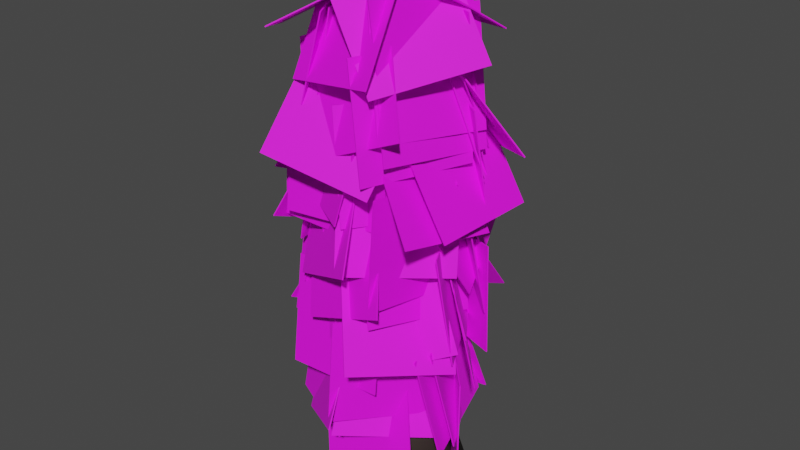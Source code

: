 # Source: virginia-creeper.blend  (saved by Blender 2.92.15; exported with 4.5.12 LTS)
import bpy
from mathutils import Matrix  # noqa: F401  (used for matrix-valued properties, if any)

bpy.ops.wm.read_factory_settings(use_empty=True)
scene = bpy.context.scene
scene.name = 'Scene'

# ---- collections
col_collection = bpy.data.collections.new('Collection'); scene.collection.children.link(col_collection)

# ---- images (referenced by path relative to the original .blend; pixels are not part of the script)
import os
ASSET_DIR = os.environ.get("B2B_ASSET_DIR", "")  # directory of the original .blend (textures are referenced by path, not embedded)
HERE = os.path.dirname(os.path.abspath(__file__))  # packed textures are extracted next to this script under _unpacked/

def load_image(name, relpath, width, height, colorspace="sRGB"):
    """Load a texture the original file referenced (path relative to the .blend, or extracted next to this script)."""
    p = next((c for c in (os.path.join(HERE, relpath), os.path.join(ASSET_DIR, relpath)) if relpath and os.path.exists(c)), "")
    if p:
        img = bpy.data.images.load(p, check_existing=True)
        img.name = name
    else:  # same state as the original file: an image datablock whose file is absent (Cycles renders it pink)
        img = bpy.data.images.new(name, width, height)
        img.source = "FILE"
        img.filepath = "//" + (relpath or name)
    img.colorspace_settings.name = colorspace
    return img
img_virginia_creeper_leaf = load_image('virginia-creeper-leaf', 'virginia-creeper-leaf.png', 1024, 1024, 'sRGB')
img_virginia_creeper_png = load_image('virginia-creeper.png', 'virginia-creeper.png', 1024, 1024, 'sRGB')

# ---- materials (node trees are filled in below, after node groups)
mat_virginia_creeper_leaves = bpy.data.materials.new('Virginia creeper leaves')
mat_virginia_creeper_leaves.use_transparent_shadow = False
mat_dead_pine_bark = bpy.data.materials.new('Dead pine bark')
mat_dead_pine_bark.use_transparent_shadow = False
mat_virginia_creeper_vine = bpy.data.materials.new('Virginia creeper vine')
mat_virginia_creeper_vine.use_transparent_shadow = False

# ---- material node trees
mat_virginia_creeper_leaves.use_nodes = True; mat_virginia_creeper_leaves.node_tree.nodes.clear()
_N = mat_virginia_creeper_leaves.node_tree.nodes; _L = mat_virginia_creeper_leaves.node_tree.links
n0 = _N.new('ShaderNodeBsdfPrincipled'); n0.name = 'Principled BSDF'; n0.location = (10, 300)
n0.distribution = 'GGX'
n0.subsurface_method = 'BURLEY'
n0.inputs[2].default_value = 0.7158
n0.inputs[3].default_value = 1.45
n0.inputs[27].default_value = (0.0, 0.0, 0.0, 1.0)
n0.inputs[28].default_value = 1.0
n1 = _N.new('ShaderNodeOutputMaterial'); n1.name = 'Material Output'; n1.location = (300, 300)
n2 = _N.new('ShaderNodeRGB'); n2.name = 'RGB'; n2.location = (-571, -35)
n2.outputs[0].default_value = (0.3185, 0.3185, 0.3185, 1.0)
n3 = _N.new('ShaderNodeTexImage'); n3.name = 'Image Texture'; n3.location = (-845, 220)
n3.image = img_virginia_creeper_leaf
_L.new(n0.outputs[0], n1.inputs[0])
_L.new(n3.outputs[0], n0.inputs[0])
_L.new(n3.outputs[1], n0.inputs[4])
n1.is_active_output = True
mat_dead_pine_bark.use_nodes = True; mat_dead_pine_bark.node_tree.nodes.clear()
_N = mat_dead_pine_bark.node_tree.nodes; _L = mat_dead_pine_bark.node_tree.links
n0 = _N.new('ShaderNodeBsdfPrincipled'); n0.name = 'Principled BSDF'; n0.location = (10, 300)
n0.distribution = 'GGX'
n0.subsurface_method = 'BURLEY'
n0.inputs[0].default_value = (0.05497, 0.03944, 0.0351, 1.0)
n0.inputs[3].default_value = 1.45
n0.inputs[27].default_value = (0.0, 0.0, 0.0, 1.0)
n0.inputs[28].default_value = 1.0
n1 = _N.new('ShaderNodeOutputMaterial'); n1.name = 'Material Output'; n1.location = (300, 300)
_L.new(n0.outputs[0], n1.inputs[0])
n1.is_active_output = True
mat_virginia_creeper_vine.use_nodes = True; mat_virginia_creeper_vine.node_tree.nodes.clear()
_N = mat_virginia_creeper_vine.node_tree.nodes; _L = mat_virginia_creeper_vine.node_tree.links
n0 = _N.new('ShaderNodeBsdfPrincipled'); n0.name = 'Principled BSDF'; n0.location = (10, 300)
n0.distribution = 'GGX'
n0.subsurface_method = 'BURLEY'
n0.inputs[0].default_value = (0.01115, 0.08714, 0.002661, 1.0)
n0.inputs[3].default_value = 1.45
n0.inputs[27].default_value = (0.0, 0.0, 0.0, 1.0)
n0.inputs[28].default_value = 1.0
n1 = _N.new('ShaderNodeOutputMaterial'); n1.name = 'Material Output'; n1.location = (300, 300)
n2 = _N.new('ShaderNodeTexImage'); n2.name = 'Image Texture'; n2.location = (-605, 211)
n2.image = img_virginia_creeper_png
n3 = _N.new('ShaderNodeTexCoord'); n3.name = 'Texture Coordinate'; n3.location = (-1105, 209)
n4 = _N.new('ShaderNodeMapping'); n4.name = 'Mapping'; n4.location = (-895, 226)
n4.width = 240
_L.new(n0.outputs[0], n1.inputs[0])
_L.new(n4.outputs[0], n2.inputs[0])
_L.new(n3.outputs[2], n4.inputs[0])
n1.is_active_output = True

# ---- world
world_world = bpy.data.worlds.new('World'); scene.world = world_world
world_world.use_nodes = True; world_world.node_tree.nodes.clear()
_N = world_world.node_tree.nodes; _L = world_world.node_tree.links
n0 = _N.new('ShaderNodeOutputWorld'); n0.name = 'World Output'; n0.location = (300, 300)
n1 = _N.new('ShaderNodeBackground'); n1.name = 'Background'; n1.location = (10, 300)
n1.inputs[0].default_value = (0.05088, 0.05088, 0.05088, 1.0)
_L.new(n1.outputs[0], n0.inputs[0])
n0.is_active_output = True
world_world.color = (0.05088, 0.05088, 0.05088)
world_world.use_sun_shadow = False
world_world.sun_shadow_jitter_overblur = 0.0

# ---- meshes
me_cube = bpy.data.meshes.new('Cube')
me_cube.from_pydata([(-0.3673, -0.2914, 1.327), (-0.3677, -0.2962, 1.328), (-0.2952, -0.1399, 1.803), (-0.2956, -0.1448, 1.805), (0.1312, -0.3477, 1.269), (0.1308, -0.3526, 1.271), (0.2033, -0.1963, 1.746), (0.2029, -0.2012, 1.747), (-4.47e-08, 0.3, -1.192e-07), (0.2121, 0.2121, -1.192e-07), (0.3, -5.96e-08, -1.192e-07), (0.2121, -0.2121, -1.192e-07), (-7.451e-08, -0.3, -2.384e-07), (-0.2121, -0.2121, -1.192e-07), (-0.3, -1.192e-07, -2.384e-07), (-0.2121, 0.2121, -3.576e-07), (-3.725e-08, 0.1455, 0.5189), (0.1029, 0.1029, 0.5189), (0.1455, -5.96e-08, 0.5189), (0.1029, -0.1029, 0.5189), (-5.215e-08, -0.1455, 0.5189), (-0.1029, -0.1029, 0.5189), (-0.1455, -5.96e-08, 0.5189), (-0.1029, 0.1029, 0.5189), (-0.08532, 0.08532, 2.103), (-0.1207, -8.941e-08, 2.103), (-0.08532, -0.08532, 2.103), (-4.47e-08, -0.1207, 2.103), (0.08532, -0.08532, 2.103), (0.1207, -5.96e-08, 2.103), (0.08532, 0.08532, 2.103), (-2.235e-08, 0.1207, 2.103), (0.1438, 0.1612, 1.452), (-0.02853, 0.2356, 1.453), (-0.001066, 0.23, 0.6184), (-0.03447, 0.2317, 2.172), (0.1633, 0.1646, 0.677), (0.1217, 0.158, 2.176), (0.2307, -0.002151, 0.6014), (0.2202, 0.0004553, 2.188), (0.161, -0.1705, 0.6662), (0.155, -0.1702, 2.2), (-0.006447, -0.2451, 0.6497), (-0.01168, -0.237, 2.198), (-0.173, -0.1821, 0.5224), (-0.1695, -0.16, 2.185), (-0.2363, -0.009082, 0.5903), (-0.2445, 0.009785, 2.171), (-0.166, 0.1597, 0.5692), (-0.1863, 0.1761, 2.161), (0.231, 0.02246, 1.46), (0.1759, -0.1612, 1.445), (0.04358, -0.2205, 1.462), (-0.1982, -0.1916, 1.468), (-0.2246, -0.004758, 1.462), (-0.164, 0.1367, 1.515), (-0.4112, 0.2189, 1.329), (-0.408, 0.2161, 1.326), (-0.2855, -0.05631, 1.733), (-0.2823, -0.05912, 1.73), (-0.03653, 0.5414, 1.432), (-0.03331, 0.5386, 1.429), (0.08924, 0.2661, 1.836), (0.09246, 0.2633, 1.833), (0.201, -0.3998, 1.807), (0.2058, -0.4012, 1.808), (0.09446, -0.3264, 2.295), (0.09925, -0.3279, 2.296), (0.357, 0.07899, 1.769), (0.3618, 0.07753, 1.77), (0.2505, 0.1524, 2.257), (0.2553, 0.1509, 2.258), (-0.01382, 0.4876, 1.854), (-0.01772, 0.4846, 1.853), (0.003258, 0.2329, 2.29), (-0.0006345, 0.2299, 2.289), (0.3181, 0.1648, 1.653), (0.3142, 0.1618, 1.651), (0.3352, -0.08989, 2.088), (0.3313, -0.0929, 2.087), (0.2651, 0.05986, 1.043), (0.26, 0.06081, 1.043), (0.2775, 0.09033, 1.547), (0.2724, 0.09128, 1.547), (0.173, -0.4356, 1.075), (0.1679, -0.4347, 1.076), (0.1854, -0.4051, 1.579), (0.1804, -0.4042, 1.579), (-0.3695, 0.1555, 1.751), (-0.3743, 0.1538, 1.751), (-0.3004, 0.1868, 2.25), (-0.3052, 0.1851, 2.251), (-0.1979, -0.3194, 1.757), (-0.2027, -0.3211, 1.757), (-0.1288, -0.288, 2.256), (-0.1336, -0.2898, 2.257), (-0.4037, 0.2102, 0.9377), (-0.4088, 0.2095, 0.9388), (-0.3092, 0.27, 1.43), (-0.3142, 0.2693, 1.431), (-0.3285, -0.287, 0.9836), (-0.3335, -0.2877, 0.9847), (-0.2339, -0.2272, 1.476), (-0.2389, -0.2279, 1.477), (0.1049, 0.3827, 0.9856), (0.1025, 0.3869, 0.9873), (0.1288, 0.2167, 1.462), (0.1264, 0.2209, 1.464), (-0.3413, 0.1533, 0.9281), (-0.3437, 0.1575, 0.9297), (-0.3174, -0.01275, 1.404), (-0.3198, -0.008473, 1.406), (0.4238, -0.1547, 0.8481), (0.4221, -0.1501, 0.8463), (0.1846, -0.06907, 1.284), (0.183, -0.06449, 1.283), (0.007749, -0.373, 0.6629), (0.006139, -0.3684, 0.6612), (-0.2314, -0.2874, 1.099), (-0.233, -0.2828, 1.098), (-0.4283, 0.1579, 1.466), (-0.4331, 0.1564, 1.467), (-0.2989, 0.1559, 1.954), (-0.3037, 0.1544, 1.955), (-0.2927, -0.3271, 1.428), (-0.2975, -0.3285, 1.429), (-0.1634, -0.3291, 1.916), (-0.1682, -0.3305, 1.917), (0.2424, -0.4616, 1.09), (0.244, -0.4569, 1.088), (0.08702, -0.2591, 1.526), (0.08859, -0.2544, 1.524), (-0.2127, -0.3769, 0.8882), (-0.2112, -0.3723, 0.8866), (-0.3681, -0.1744, 1.324), (-0.3665, -0.1697, 1.322), (-0.2268, -0.2602, 0.7021), (-0.222, -0.2582, 0.7021), (-0.2203, -0.2925, 1.206), (-0.2155, -0.2904, 1.206), (-0.4248, 0.2032, 0.7343), (-0.42, 0.2052, 0.7344), (-0.4183, 0.171, 1.238), (-0.4135, 0.173, 1.238), (0.4136, 0.03717, 1.383), (0.4166, 0.04127, 1.383), (0.3735, -0.0272, 1.882), (0.3765, -0.0231, 1.883), (0.007565, 0.3373, 1.389), (0.01061, 0.3414, 1.389), (-0.03255, 0.273, 1.888), (-0.02951, 0.2771, 1.889), (0.4132, -0.01461, 0.5965), (0.417, -0.01127, 0.5976), (0.3677, -0.1168, 1.089), (0.3715, -0.1134, 1.09), (0.07494, 0.3575, 0.6425), (0.07875, 0.3608, 0.6435), (0.0294, 0.2553, 1.135), (0.03321, 0.2587, 1.136), (-0.4487, -0.1221, 0.7273), (-0.4512, -0.1264, 0.7289), (-0.3184, -0.01653, 1.204), (-0.3208, -0.02079, 1.205), (-0.02318, -0.3878, 0.6697), (-0.02562, -0.392, 0.6714), (0.1072, -0.2822, 1.146), (0.1047, -0.2865, 1.148), (-0.2685, 0.3573, 0.729), (-0.2668, 0.3534, 0.7261), (-0.2736, 0.05472, 1.133), (-0.2719, 0.0508, 1.13), (0.2086, 0.4868, 0.832), (0.2103, 0.4829, 0.8291), (0.2035, 0.1842, 1.236), (0.2052, 0.1803, 1.233), (0.0174, -0.4649, 1.207), (0.0211, -0.4682, 1.209), (-0.04713, -0.3527, 1.695), (-0.04344, -0.3561, 1.697), (0.3645, -0.1001, 1.169), (0.3682, -0.1034, 1.171), (0.3, 0.01206, 1.658), (0.3037, 0.008674, 1.659), (0.2059, 0.4284, 1.255), (0.2011, 0.4274, 1.253), (0.1116, 0.1912, 1.691), (0.1068, 0.1902, 1.689), (0.3663, -0.005833, 1.053), (0.3615, -0.006864, 1.052), (0.272, -0.243, 1.489), (0.2672, -0.2441, 1.487), (0.2733, -0.0777, 0.4437), (0.2691, -0.07465, 0.4438), (0.2976, -0.05556, 0.9476), (0.2935, -0.05251, 0.9477), (-0.0233, -0.4851, 0.476), (-0.02748, -0.4821, 0.476), (0.001049, -0.463, 0.9799), (-0.003127, -0.4599, 0.9799), (-0.2581, 0.2821, 1.151), (-0.2632, 0.2826, 1.152), (-0.1823, 0.2806, 1.65), (-0.1873, 0.2811, 1.651), (-0.3079, -0.2204, 1.157), (-0.313, -0.2199, 1.158), (-0.2321, -0.2219, 1.656), (-0.2372, -0.2214, 1.657), (-0.2654, 0.3462, 0.3382), (-0.2703, 0.3478, 0.3393), (-0.1544, 0.3594, 0.8306), (-0.1592, 0.361, 0.8317), (-0.4118, -0.1349, 0.3841), (-0.4166, -0.1334, 0.3852), (-0.3007, -0.1217, 0.8766), (-0.3055, -0.1201, 0.8776), (0.2678, 0.2826, 0.3861), (0.2675, 0.2875, 0.3877), (0.2179, 0.1225, 0.8624), (0.2175, 0.1274, 0.8641), (-0.2336, 0.2679, 0.3286), (-0.234, 0.2728, 0.3302), (-0.2836, 0.1078, 0.8049), (-0.2839, 0.1127, 0.8065), (0.324, -0.3397, 0.2486), (0.3245, -0.3349, 0.2468), (0.1451, -0.1594, 0.685), (0.1456, -0.1545, 0.6832), (-0.1455, -0.3574, 0.06343), (-0.1449, -0.3526, 0.06165), (-0.3244, -0.1771, 0.4998), (-0.3239, -0.1722, 0.4981), (-0.3101, 0.3095, 0.8661), (-0.3151, 0.3103, 0.8674), (-0.1943, 0.252, 1.354), (-0.1992, 0.2528, 1.356), (-0.3968, -0.1865, 0.8282), (-0.4018, -0.1857, 0.8295), (-0.281, -0.244, 1.316), (-0.2859, -0.2433, 1.318), (0.02813, -0.5385, 0.4904), (0.03156, -0.5349, 0.4888), (-0.02483, -0.2887, 0.9261), (-0.0214, -0.2852, 0.9245), (-0.3461, -0.2659, 0.2887), (-0.3427, -0.2624, 0.2871), (-0.3991, -0.01621, 0.7244), (-0.3956, -0.01269, 0.7228), (-0.3085, -0.1545, 0.1026), (-0.3033, -0.1548, 0.1026), (-0.3165, -0.1865, 0.6065), (-0.3113, -0.1867, 0.6065), (-0.2875, 0.349, 0.1348), (-0.2823, 0.3487, 0.1349), (-0.2955, 0.317, 0.6387), (-0.2903, 0.3168, 0.6388), (0.3975, -0.1622, 0.7831), (0.4021, -0.1598, 0.7838), (0.3336, -0.203, 1.282), (0.3381, -0.2006, 1.283), (0.1605, 0.2837, 0.7891), (0.165, 0.286, 0.7899), (0.09654, 0.2429, 1.288), (0.1011, 0.2452, 1.289), (0.3749, -0.2087, 0.3202), (0.3797, -0.2074, 0.3212), (0.2897, -0.2813, 0.8126), (0.2946, -0.2799, 0.8137), (0.23, 0.2728, 0.3661), (0.2348, 0.2742, 0.3672), (0.1449, 0.2003, 0.8585), (0.1497, 0.2016, 0.8596), (0.01643, 0.395, 1.327), (0.01325, 0.3987, 1.328), (0.07162, 0.2366, 1.803), (0.06843, 0.2403, 1.805), (-0.3777, 0.08455, 1.269), (-0.3809, 0.08829, 1.271), (-0.3225, -0.07383, 1.746), (-0.3257, -0.07009, 1.747), (0.4064, 0.063, 1.329), (0.4022, 0.06273, 1.326), (0.1235, 0.1703, 1.733), (0.1192, 0.17, 1.73), (0.3667, -0.4298, 1.432), (0.3624, -0.43, 1.429), (0.08375, -0.3225, 1.836), (0.07948, -0.3227, 1.833), (-0.4639, 0.07247, 1.807), (-0.4684, 0.07014, 1.808), (-0.3366, 0.09522, 2.295), (-0.341, 0.09289, 2.296), (-0.2383, -0.3777, 1.769), (-0.2427, -0.38, 1.77), (-0.1109, -0.3549, 2.257), (-0.1154, -0.3573, 2.258), (0.3127, -0.4074, 1.854), (0.3134, -0.4026, 1.853), (0.1215, -0.2383, 2.29), (0.1221, -0.2335, 2.289), (-0.1502, -0.4113, 1.653), (-0.1496, -0.4064, 1.651), (-0.3414, -0.2422, 2.088), (-0.3408, -0.2373, 2.087), (-0.1863, -0.2994, 1.043), (-0.182, -0.2965, 1.043), (-0.1737, -0.3298, 1.547), (-0.1695, -0.3269, 1.547), (-0.4692, 0.1176, 1.075), (-0.4649, 0.1205, 1.076), (-0.4566, 0.08722, 1.579), (-0.4524, 0.09012, 1.579), (0.3321, 0.07872, 1.751), (0.3343, 0.08333, 1.751), (0.3051, 0.007868, 2.25), (0.3073, 0.01248, 2.251), (-0.1238, 0.2958, 1.757), (-0.1216, 0.3004, 1.757), (-0.1508, 0.2249, 2.256), (-0.1486, 0.2295, 2.257), (0.395, 0.06392, 0.9377), (0.3981, 0.06792, 0.9388), (0.3698, -0.04506, 1.43), (0.3729, -0.04106, 1.431), (-0.008152, 0.3645, 0.9836), (-0.005049, 0.3685, 0.9847), (-0.03334, 0.2556, 1.476), (-0.03023, 0.2596, 1.477), (0.1546, -0.4163, 0.9856), (0.1593, -0.4177, 0.9873), (0.02083, -0.3151, 1.462), (0.02555, -0.3164, 1.464), (0.3105, 0.06049, 0.9281), (0.3152, 0.05914, 0.9297), (0.1768, 0.1617, 1.404), (0.1815, 0.1604, 1.406), (-0.45, -0.2584, 0.8481), (-0.4457, -0.2605, 0.8463), (-0.2197, -0.1511, 1.284), (-0.2154, -0.1533, 1.283), (-0.3077, 0.1893, 0.6629), (-0.3033, 0.1872, 0.6612), (-0.07741, 0.2966, 1.099), (-0.07305, 0.2945, 1.098), (0.3756, 0.1184, 1.466), (0.378, 0.1228, 1.467), (0.2822, 0.02884, 1.954), (0.2846, 0.03324, 1.955), (-0.06174, 0.3679, 1.428), (-0.05934, 0.3723, 1.429), (-0.1551, 0.2784, 1.916), (-0.1527, 0.2828, 1.917), (-0.5368, 0.08731, 1.09), (-0.5347, 0.08289, 1.088), (-0.2839, 0.05256, 1.526), (-0.2818, 0.04814, 1.524), (-0.1537, 0.3471, 0.8882), (-0.1515, 0.3427, 0.8866), (0.09924, 0.3124, 1.324), (0.1014, 0.3079, 1.322), (-0.06159, 0.274, 0.7021), (-0.06355, 0.2692, 0.7021), (-0.08892, 0.2924, 1.206), (-0.09088, 0.2876, 1.206), (0.405, 0.0837, 0.7343), (0.4031, 0.07892, 0.7344), (0.3777, 0.102, 1.238), (0.3757, 0.09725, 1.238), (-0.3079, -0.3877, 1.383), (-0.3072, -0.3928, 1.383), (-0.3246, -0.3137, 1.882), (-0.3239, -0.3188, 1.883), (0.1919, -0.3157, 1.389), (0.1926, -0.3207, 1.389), (0.1751, -0.2417, 1.888), (0.1759, -0.2467, 1.889), (-0.344, -0.3506, 0.5965), (-0.3444, -0.3557, 0.5976), (-0.3835, -0.2459, 1.089), (-0.3838, -0.251, 1.09), (0.1581, -0.3774, 0.6425), (0.1578, -0.3824, 0.6435), (0.1187, -0.2727, 1.135), (0.1183, -0.2778, 1.136), (0.1933, 0.3319, 0.7273), (0.1921, 0.3366, 0.7289), (0.1749, 0.1652, 1.204), (0.1736, 0.1699, 1.205), (-0.2961, 0.2216, 0.6697), (-0.2973, 0.2263, 0.6714), (-0.3145, 0.05487, 1.146), (-0.3158, 0.05962, 1.148), (0.4022, -0.1358, 0.729), (0.3982, -0.1342, 0.7261), (0.1931, 0.08297, 1.133), (0.1891, 0.08457, 1.13), (0.154, -0.5633, 0.832), (0.15, -0.5617, 0.8291), (-0.0551, -0.3446, 1.236), (-0.05906, -0.343, 1.233), (-0.3791, 0.2478, 1.207), (-0.3841, 0.2477, 1.209), (-0.2544, 0.2135, 1.695), (-0.2594, 0.2133, 1.697), (-0.3695, -0.2556, 1.169), (-0.3745, -0.2558, 1.171), (-0.2448, -0.29, 1.658), (-0.2498, -0.2902, 1.659), (0.1149, -0.5199, 1.255), (0.1176, -0.5158, 1.253), (0.01521, -0.2849, 1.691), (0.0179, -0.2808, 1.689), (-0.3045, -0.3239, 1.053), (-0.3018, -0.3198, 1.052), (-0.4042, -0.08889, 1.489), (-0.4015, -0.08478, 1.487), (-0.2889, -0.2074, 0.4437), (-0.2838, -0.2066, 0.4438), (-0.2906, -0.2402, 0.9476), (-0.2855, -0.2395, 0.9477), (-0.3644, 0.2909, 0.476), (-0.3593, 0.2916, 0.476), (-0.3662, 0.258, 0.9799), (-0.3611, 0.2588, 0.9799), (0.3419, -0.08958, 1.151), (0.3459, -0.08637, 1.152), (0.287, -0.1418, 1.65), (0.2909, -0.1386, 1.651), (0.02406, 0.3028, 1.157), (0.02804, 0.306, 1.158), (-0.03091, 0.2505, 1.656), (-0.02693, 0.2537, 1.657), (0.3922, -0.13, 0.3382), (0.3968, -0.1277, 0.3393), (0.3226, -0.2175, 0.8306), (0.3271, -0.2152, 0.8317), (0.158, 0.315, 0.3841), (0.1626, 0.3173, 0.3852), (0.08834, 0.2275, 0.8766), (0.09287, 0.2298, 0.8776), (-0.03166, -0.4598, 0.3861), (-0.02798, -0.463, 0.3877), (-0.1087, -0.3108, 0.8624), (-0.105, -0.314, 0.8641), (0.3146, -0.0967, 0.3286), (0.3182, -0.09995, 0.3302), (0.2375, 0.05228, 0.8049), (0.2412, 0.04903, 0.8065), (-0.5092, -0.05673, 0.2486), (-0.5061, -0.06052, 0.2468), (-0.2551, -0.05917, 0.685), (-0.2521, -0.06297, 0.6832), (-0.1878, 0.286, 0.06343), (-0.1848, 0.2822, 0.06165), (0.06624, 0.2835, 0.4998), (0.06927, 0.2797, 0.4981), (0.3982, -0.07253, 0.8661), (0.4023, -0.06959, 0.8674), (0.2754, -0.1131, 1.354), (0.2795, -0.1101, 1.356), (0.1111, 0.3411, 0.8282), (0.1152, 0.3441, 0.8295), (-0.01172, 0.3006, 1.316), (-0.007655, 0.3035, 1.318), (-0.4385, 0.2926, 0.4904), (-0.4385, 0.2877, 0.4888), (-0.2253, 0.1523, 0.9261), (-0.2252, 0.1474, 0.9245), (0.01922, 0.362, 0.2887), (0.01926, 0.3571, 0.2871), (0.2324, 0.2216, 0.7244), (0.2325, 0.2167, 0.7228), (0.07079, 0.2563, 0.1026), (0.06697, 0.2529, 0.1026), (0.05403, 0.2847, 0.6065), (0.0502, 0.2812, 0.6065), (0.4099, -0.1165, 0.1348), (0.406, -0.12, 0.1349), (0.3931, -0.08817, 0.6387), (0.3893, -0.09164, 0.6388), (-0.4366, -0.2347, 0.7831), (-0.4382, -0.2395, 0.7838), (-0.4198, -0.1607, 1.282), (-0.4214, -0.1656, 1.283), (0.0454, -0.385, 0.7891), (0.04387, -0.3899, 0.7899), (0.06219, -0.311, 1.288), (0.06066, -0.3159, 1.289), (-0.4532, -0.1856, 0.3202), (-0.4557, -0.19, 0.3212), (-0.4437, -0.07417, 0.8126), (-0.4462, -0.07857, 0.8137), (-0.01163, -0.4262, 0.3661), (-0.01413, -0.4306, 0.3672), (-0.002118, -0.3147, 0.8585), (-0.004623, -0.3191, 0.8596), (-0.3582, 0.2144, 1.584), (-0.3631, 0.2135, 1.586), (-0.1934, 0.1835, 2.06), (-0.1982, 0.1826, 2.062), (-0.2849, -0.2819, 1.527), (-0.2897, -0.2828, 1.528), (-0.1201, -0.3128, 2.003), (-0.1249, -0.3137, 2.004), (0.1237, 0.3877, 1.586), (0.1219, 0.3839, 1.583), (-0.1101, 0.1956, 1.99), (-0.112, 0.1917, 1.987), (0.5315, 0.1082, 1.689), (0.5296, 0.1043, 1.686), (0.2977, -0.08397, 2.093), (0.2958, -0.0878, 2.09), (0.2032, -0.4664, 2.045), (0.2046, -0.4622, 2.043), (0.1824, -0.2077, 2.478), (0.1839, -0.2034, 2.476), (-0.28, -0.3518, 1.954), (-0.2785, -0.3475, 1.951), (-0.3007, -0.09303, 2.387), (-0.2992, -0.08875, 2.384), (0.4257, 0.00474, 2.07), (0.4224, 0.007033, 2.067), (0.1216, 0.09827, 2.462), (0.1182, 0.1006, 2.459), (0.1945, -0.4381, 1.997), (0.1911, -0.4358, 1.993), (-0.1096, -0.3446, 2.389), (-0.113, -0.3423, 2.386), (0.1434, -0.3068, 1.301), (0.143, -0.3017, 1.301), (0.176, -0.311, 1.804), (0.1756, -0.3059, 1.805), (-0.3591, -0.3448, 1.333), (-0.3595, -0.3397, 1.333), (-0.3265, -0.349, 1.837), (-0.3269, -0.3439, 1.837), (0.3447, 0.2088, 2.147), (0.3452, 0.2115, 2.151), (0.2185, -0.2004, 2.414), (0.219, -0.1977, 2.419), (-0.1422, 0.3391, 2.116), (-0.1417, 0.3418, 2.121), (-0.2684, -0.0701, 2.384), (-0.2679, -0.06738, 2.388), (0.06037, 0.3885, 1.723), (0.05775, 0.3927, 1.724), (0.0916, 0.2629, 2.211), (0.08898, 0.2672, 2.212), (-0.3736, 0.1332, 1.685), (-0.3763, 0.1374, 1.686), (-0.3424, 0.00761, 2.173), (-0.345, 0.01188, 2.174), (-0.3664, -0.4186, 1.347), (-0.3615, -0.4189, 1.346), (-0.2105, -0.2165, 1.783), (-0.2056, -0.2168, 1.781), (-0.4013, 0.04305, 1.146), (-0.3964, 0.04272, 1.144), (-0.2454, 0.2452, 1.581), (-0.2405, 0.2448, 1.58), (0.1595, -0.4562, 1.64), (0.1643, -0.4581, 1.641), (0.08701, -0.4339, 2.139), (0.09176, -0.4358, 2.14), (0.3455, 0.01323, 1.646), (0.3503, 0.01133, 1.647), (0.273, 0.0355, 2.145), (0.2778, 0.03361, 2.146), (-0.4273, -0.2019, 1.465), (-0.4296, -0.2064, 1.466), (-0.3355, -0.1108, 1.953), (-0.3378, -0.1153, 1.954), (0.01429, -0.4439, 1.427), (0.01197, -0.4484, 1.428), (0.1061, -0.3528, 1.915), (0.1038, -0.3572, 1.916), (0.4521, 0.2395, 1.417), (0.4477, 0.2397, 1.415), (0.1907, 0.2463, 1.849), (0.1863, 0.2466, 1.847), (0.4272, -0.2649, 1.41), (0.4228, -0.2646, 1.408), (0.1658, -0.258, 1.842), (0.1614, -0.2578, 1.84), (0.224, 0.2558, 1.408), (0.2232, 0.2609, 1.409), (0.242, 0.1822, 1.908), (0.2412, 0.1872, 1.908), (-0.2744, 0.1752, 1.414), (-0.2752, 0.1802, 1.415), (-0.2564, 0.1015, 1.914), (-0.2572, 0.1065, 1.914), (0.4035, 0.01943, 1.584), (0.4063, 0.02347, 1.586), (0.2646, -0.07451, 2.06), (0.2674, -0.07047, 2.062), (0.002462, 0.3208, 1.527), (0.005262, 0.3248, 1.528), (-0.1365, 0.2269, 2.003), (-0.1337, 0.2309, 2.004), (0.1826, -0.4427, 1.586), (0.1813, -0.4386, 1.583), (0.2138, -0.1416, 1.99), (0.2125, -0.1376, 1.987), (-0.3038, -0.5306, 1.689), (-0.3052, -0.5265, 1.686), (-0.2727, -0.2296, 2.093), (-0.274, -0.2255, 2.09), (-0.1356, 0.426, 2.121), (-0.1382, 0.4274, 2.125), (0.1584, 0.1284, 2.404), (0.1558, 0.1298, 2.408), (-0.4559, 0.04205, 2.05), (-0.4585, 0.04347, 2.054), (-0.1618, -0.2555, 2.333), (-0.1644, -0.2541, 2.337), (-0.2507, -0.5151, 2.212), (-0.2482, -0.5147, 2.208), (0.07015, -0.1874, 2.423), (0.07264, -0.1869, 2.419), (-0.5549, -0.1336, 2.082), (-0.5524, -0.1331, 2.078), (-0.2341, 0.1942, 2.293), (-0.2316, 0.1946, 2.289), (-0.3196, 0.0374, 1.301), (-0.3157, 0.03401, 1.301), (-0.3458, 0.01744, 1.804), (-0.3419, 0.01405, 1.805), (0.01097, 0.4178, 1.333), (0.01487, 0.4144, 1.333), (-0.0152, 0.3978, 1.837), (-0.0113, 0.3944, 1.837), (0.1788, -0.3668, 2.008), (0.1838, -0.3677, 2.009), (0.1034, -0.3588, 2.507), (0.1084, -0.3597, 2.508), (0.2717, 0.1295, 2.014), (0.2767, 0.1286, 2.015), (0.1963, 0.1375, 2.513), (0.2013, 0.1366, 2.514), (0.2283, -0.3987, 1.723), (0.2331, -0.3998, 1.724), (0.1178, -0.3313, 2.211), (0.1227, -0.3325, 2.212), (0.3574, 0.08806, 1.685), (0.3622, 0.08687, 1.686), (0.2469, 0.1554, 2.173), (0.2518, 0.1542, 2.174), (-0.03568, 0.4753, 1.347), (-0.03939, 0.4721, 1.346), (-0.004432, 0.222, 1.783), (-0.008151, 0.2188, 1.781), (0.3137, 0.1716, 1.146), (0.31, 0.1684, 1.144), (0.3449, -0.08178, 1.581), (0.3412, -0.08499, 1.58), (-0.4361, 0.1323, 1.64), (-0.4408, 0.1303, 1.641), (-0.3689, 0.1674, 2.139), (-0.3736, 0.1654, 2.14), (-0.2384, -0.3323, 1.646), (-0.2431, -0.3343, 1.647), (-0.1711, -0.2972, 2.145), (-0.1758, -0.2992, 2.146), (0.1599, 0.3641, 1.465), (0.1585, 0.3689, 1.466), (0.1587, 0.2347, 1.953), (0.1572, 0.2395, 1.954), (-0.3242, 0.2257, 1.427), (-0.3257, 0.2305, 1.428), (-0.3255, 0.0963, 1.915), (-0.3269, 0.1011, 1.916), (-0.4555, -0.3103, 1.512), (-0.4509, -0.3118, 1.511), (-0.2539, -0.1537, 1.948), (-0.2493, -0.1552, 1.946), (-0.3736, 0.1454, 1.311), (-0.3689, 0.1438, 1.309), (-0.172, 0.302, 1.746), (-0.1673, 0.3004, 1.745), (0.01863, -0.4194, 1.408), (0.02276, -0.4224, 1.409), (-0.04597, -0.3797, 1.908), (-0.04185, -0.3827, 1.908), (0.3164, -0.01158, 1.414), (0.3205, -0.0146, 1.415), (0.2518, 0.02815, 1.914), (0.2559, 0.02513, 1.914)], [], [(0, 1, 3, 2), (2, 3, 7, 6), (6, 7, 5, 4), (4, 5, 1, 0), (2, 6, 4, 0), (7, 3, 1, 5), (27, 28, 29, 30, 31, 24, 25, 26), (8, 9, 10, 11, 12, 13, 14, 15), (15, 23, 16, 8), (14, 22, 23, 15), (13, 21, 22, 14), (12, 20, 21, 13), (11, 19, 20, 12), (10, 18, 19, 11), (9, 17, 18, 10), (8, 16, 17, 9), (19, 28, 27, 20), (18, 29, 28, 19), (17, 30, 29, 18), (22, 25, 24, 23), (20, 27, 26, 21), (16, 31, 30, 17), (23, 24, 31, 16), (21, 26, 25, 22), (36, 32, 50, 38), (33, 35, 37, 32), (38, 50, 51, 40), (32, 37, 39, 50), (40, 51, 52, 42), (50, 39, 41, 51), (42, 52, 53, 44), (51, 41, 43, 52), (44, 53, 54, 46), (52, 43, 45, 53), (46, 54, 55, 48), (53, 45, 47, 54), (37, 35, 49, 47, 45, 43, 41, 39), (48, 55, 33, 34), (54, 47, 49, 55), (34, 33, 32, 36), (55, 49, 35, 33), (34, 36, 38, 40, 42, 44, 46, 48), (56, 57, 59, 58), (58, 59, 63, 62), (62, 63, 61, 60), (60, 61, 57, 56), (58, 62, 60, 56), (63, 59, 57, 61), (64, 65, 67, 66), (66, 67, 71, 70), (70, 71, 69, 68), (68, 69, 65, 64), (66, 70, 68, 64), (71, 67, 65, 69), (72, 73, 75, 74), (74, 75, 79, 78), (78, 79, 77, 76), (76, 77, 73, 72), (74, 78, 76, 72), (79, 75, 73, 77), (80, 81, 83, 82), (82, 83, 87, 86), (86, 87, 85, 84), (84, 85, 81, 80), (82, 86, 84, 80), (87, 83, 81, 85), (88, 89, 91, 90), (90, 91, 95, 94), (94, 95, 93, 92), (92, 93, 89, 88), (90, 94, 92, 88), (95, 91, 89, 93), (96, 97, 99, 98), (98, 99, 103, 102), (102, 103, 101, 100), (100, 101, 97, 96), (98, 102, 100, 96), (103, 99, 97, 101), (104, 105, 107, 106), (106, 107, 111, 110), (110, 111, 109, 108), (108, 109, 105, 104), (106, 110, 108, 104), (111, 107, 105, 109), (112, 113, 115, 114), (114, 115, 119, 118), (118, 119, 117, 116), (116, 117, 113, 112), (114, 118, 116, 112), (119, 115, 113, 117), (120, 121, 123, 122), (122, 123, 127, 126), (126, 127, 125, 124), (124, 125, 121, 120), (122, 126, 124, 120), (127, 123, 121, 125), (128, 129, 131, 130), (130, 131, 135, 134), (134, 135, 133, 132), (132, 133, 129, 128), (130, 134, 132, 128), (135, 131, 129, 133), (136, 137, 139, 138), (138, 139, 143, 142), (142, 143, 141, 140), (140, 141, 137, 136), (138, 142, 140, 136), (143, 139, 137, 141), (144, 145, 147, 146), (146, 147, 151, 150), (150, 151, 149, 148), (148, 149, 145, 144), (146, 150, 148, 144), (151, 147, 145, 149), (152, 153, 155, 154), (154, 155, 159, 158), (158, 159, 157, 156), (156, 157, 153, 152), (154, 158, 156, 152), (159, 155, 153, 157), (160, 161, 163, 162), (162, 163, 167, 166), (166, 167, 165, 164), (164, 165, 161, 160), (162, 166, 164, 160), (167, 163, 161, 165), (168, 169, 171, 170), (170, 171, 175, 174), (174, 175, 173, 172), (172, 173, 169, 168), (170, 174, 172, 168), (175, 171, 169, 173), (176, 177, 179, 178), (178, 179, 183, 182), (182, 183, 181, 180), (180, 181, 177, 176), (178, 182, 180, 176), (183, 179, 177, 181), (184, 185, 187, 186), (186, 187, 191, 190), (190, 191, 189, 188), (188, 189, 185, 184), (186, 190, 188, 184), (191, 187, 185, 189), (192, 193, 195, 194), (194, 195, 199, 198), (198, 199, 197, 196), (196, 197, 193, 192), (194, 198, 196, 192), (199, 195, 193, 197), (200, 201, 203, 202), (202, 203, 207, 206), (206, 207, 205, 204), (204, 205, 201, 200), (202, 206, 204, 200), (207, 203, 201, 205), (208, 209, 211, 210), (210, 211, 215, 214), (214, 215, 213, 212), (212, 213, 209, 208), (210, 214, 212, 208), (215, 211, 209, 213), (216, 217, 219, 218), (218, 219, 223, 222), (222, 223, 221, 220), (220, 221, 217, 216), (218, 222, 220, 216), (223, 219, 217, 221), (224, 225, 227, 226), (226, 227, 231, 230), (230, 231, 229, 228), (228, 229, 225, 224), (226, 230, 228, 224), (231, 227, 225, 229), (232, 233, 235, 234), (234, 235, 239, 238), (238, 239, 237, 236), (236, 237, 233, 232), (234, 238, 236, 232), (239, 235, 233, 237), (240, 241, 243, 242), (242, 243, 247, 246), (246, 247, 245, 244), (244, 245, 241, 240), (242, 246, 244, 240), (247, 243, 241, 245), (248, 249, 251, 250), (250, 251, 255, 254), (254, 255, 253, 252), (252, 253, 249, 248), (250, 254, 252, 248), (255, 251, 249, 253), (256, 257, 259, 258), (258, 259, 263, 262), (262, 263, 261, 260), (260, 261, 257, 256), (258, 262, 260, 256), (263, 259, 257, 261), (264, 265, 267, 266), (266, 267, 271, 270), (270, 271, 269, 268), (268, 269, 265, 264), (266, 270, 268, 264), (271, 267, 265, 269), (272, 273, 275, 274), (274, 275, 279, 278), (278, 279, 277, 276), (276, 277, 273, 272), (274, 278, 276, 272), (279, 275, 273, 277), (280, 281, 283, 282), (282, 283, 287, 286), (286, 287, 285, 284), (284, 285, 281, 280), (282, 286, 284, 280), (287, 283, 281, 285), (288, 289, 291, 290), (290, 291, 295, 294), (294, 295, 293, 292), (292, 293, 289, 288), (290, 294, 292, 288), (295, 291, 289, 293), (296, 297, 299, 298), (298, 299, 303, 302), (302, 303, 301, 300), (300, 301, 297, 296), (298, 302, 300, 296), (303, 299, 297, 301), (304, 305, 307, 306), (306, 307, 311, 310), (310, 311, 309, 308), (308, 309, 305, 304), (306, 310, 308, 304), (311, 307, 305, 309), (312, 313, 315, 314), (314, 315, 319, 318), (318, 319, 317, 316), (316, 317, 313, 312), (314, 318, 316, 312), (319, 315, 313, 317), (320, 321, 323, 322), (322, 323, 327, 326), (326, 327, 325, 324), (324, 325, 321, 320), (322, 326, 324, 320), (327, 323, 321, 325), (328, 329, 331, 330), (330, 331, 335, 334), (334, 335, 333, 332), (332, 333, 329, 328), (330, 334, 332, 328), (335, 331, 329, 333), (336, 337, 339, 338), (338, 339, 343, 342), (342, 343, 341, 340), (340, 341, 337, 336), (338, 342, 340, 336), (343, 339, 337, 341), (344, 345, 347, 346), (346, 347, 351, 350), (350, 351, 349, 348), (348, 349, 345, 344), (346, 350, 348, 344), (351, 347, 345, 349), (352, 353, 355, 354), (354, 355, 359, 358), (358, 359, 357, 356), (356, 357, 353, 352), (354, 358, 356, 352), (359, 355, 353, 357), (360, 361, 363, 362), (362, 363, 367, 366), (366, 367, 365, 364), (364, 365, 361, 360), (362, 366, 364, 360), (367, 363, 361, 365), (368, 369, 371, 370), (370, 371, 375, 374), (374, 375, 373, 372), (372, 373, 369, 368), (370, 374, 372, 368), (375, 371, 369, 373), (376, 377, 379, 378), (378, 379, 383, 382), (382, 383, 381, 380), (380, 381, 377, 376), (378, 382, 380, 376), (383, 379, 377, 381), (384, 385, 387, 386), (386, 387, 391, 390), (390, 391, 389, 388), (388, 389, 385, 384), (386, 390, 388, 384), (391, 387, 385, 389), (392, 393, 395, 394), (394, 395, 399, 398), (398, 399, 397, 396), (396, 397, 393, 392), (394, 398, 396, 392), (399, 395, 393, 397), (400, 401, 403, 402), (402, 403, 407, 406), (406, 407, 405, 404), (404, 405, 401, 400), (402, 406, 404, 400), (407, 403, 401, 405), (408, 409, 411, 410), (410, 411, 415, 414), (414, 415, 413, 412), (412, 413, 409, 408), (410, 414, 412, 408), (415, 411, 409, 413), (416, 417, 419, 418), (418, 419, 423, 422), (422, 423, 421, 420), (420, 421, 417, 416), (418, 422, 420, 416), (423, 419, 417, 421), (424, 425, 427, 426), (426, 427, 431, 430), (430, 431, 429, 428), (428, 429, 425, 424), (426, 430, 428, 424), (431, 427, 425, 429), (432, 433, 435, 434), (434, 435, 439, 438), (438, 439, 437, 436), (436, 437, 433, 432), (434, 438, 436, 432), (439, 435, 433, 437), (440, 441, 443, 442), (442, 443, 447, 446), (446, 447, 445, 444), (444, 445, 441, 440), (442, 446, 444, 440), (447, 443, 441, 445), (448, 449, 451, 450), (450, 451, 455, 454), (454, 455, 453, 452), (452, 453, 449, 448), (450, 454, 452, 448), (455, 451, 449, 453), (456, 457, 459, 458), (458, 459, 463, 462), (462, 463, 461, 460), (460, 461, 457, 456), (458, 462, 460, 456), (463, 459, 457, 461), (464, 465, 467, 466), (466, 467, 471, 470), (470, 471, 469, 468), (468, 469, 465, 464), (466, 470, 468, 464), (471, 467, 465, 469), (472, 473, 475, 474), (474, 475, 479, 478), (478, 479, 477, 476), (476, 477, 473, 472), (474, 478, 476, 472), (479, 475, 473, 477), (480, 481, 483, 482), (482, 483, 487, 486), (486, 487, 485, 484), (484, 485, 481, 480), (482, 486, 484, 480), (487, 483, 481, 485), (488, 489, 491, 490), (490, 491, 495, 494), (494, 495, 493, 492), (492, 493, 489, 488), (490, 494, 492, 488), (495, 491, 489, 493), (496, 497, 499, 498), (498, 499, 503, 502), (502, 503, 501, 500), (500, 501, 497, 496), (498, 502, 500, 496), (503, 499, 497, 501), (504, 505, 507, 506), (506, 507, 511, 510), (510, 511, 509, 508), (508, 509, 505, 504), (506, 510, 508, 504), (511, 507, 505, 509), (512, 513, 515, 514), (514, 515, 519, 518), (518, 519, 517, 516), (516, 517, 513, 512), (514, 518, 516, 512), (519, 515, 513, 517), (520, 521, 523, 522), (522, 523, 527, 526), (526, 527, 525, 524), (524, 525, 521, 520), (522, 526, 524, 520), (527, 523, 521, 525), (528, 529, 531, 530), (530, 531, 535, 534), (534, 535, 533, 532), (532, 533, 529, 528), (530, 534, 532, 528), (535, 531, 529, 533), (536, 537, 539, 538), (538, 539, 543, 542), (542, 543, 541, 540), (540, 541, 537, 536), (538, 542, 540, 536), (543, 539, 537, 541), (544, 545, 547, 546), (546, 547, 551, 550), (550, 551, 549, 548), (548, 549, 545, 544), (546, 550, 548, 544), (551, 547, 545, 549), (552, 553, 555, 554), (554, 555, 559, 558), (558, 559, 557, 556), (556, 557, 553, 552), (554, 558, 556, 552), (559, 555, 553, 557), (560, 561, 563, 562), (562, 563, 567, 566), (566, 567, 565, 564), (564, 565, 561, 560), (562, 566, 564, 560), (567, 563, 561, 565), (568, 569, 571, 570), (570, 571, 575, 574), (574, 575, 573, 572), (572, 573, 569, 568), (570, 574, 572, 568), (575, 571, 569, 573), (576, 577, 579, 578), (578, 579, 583, 582), (582, 583, 581, 580), (580, 581, 577, 576), (578, 582, 580, 576), (583, 579, 577, 581), (584, 585, 587, 586), (586, 587, 591, 590), (590, 591, 589, 588), (588, 589, 585, 584), (586, 590, 588, 584), (591, 587, 585, 589), (592, 593, 595, 594), (594, 595, 599, 598), (598, 599, 597, 596), (596, 597, 593, 592), (594, 598, 596, 592), (599, 595, 593, 597), (600, 601, 603, 602), (602, 603, 607, 606), (606, 607, 605, 604), (604, 605, 601, 600), (602, 606, 604, 600), (607, 603, 601, 605), (608, 609, 611, 610), (610, 611, 615, 614), (614, 615, 613, 612), (612, 613, 609, 608), (610, 614, 612, 608), (615, 611, 609, 613), (616, 617, 619, 618), (618, 619, 623, 622), (622, 623, 621, 620), (620, 621, 617, 616), (618, 622, 620, 616), (623, 619, 617, 621), (624, 625, 627, 626), (626, 627, 631, 630), (630, 631, 629, 628), (628, 629, 625, 624), (626, 630, 628, 624), (631, 627, 625, 629), (632, 633, 635, 634), (634, 635, 639, 638), (638, 639, 637, 636), (636, 637, 633, 632), (634, 638, 636, 632), (639, 635, 633, 637), (640, 641, 643, 642), (642, 643, 647, 646), (646, 647, 645, 644), (644, 645, 641, 640), (642, 646, 644, 640), (647, 643, 641, 645), (648, 649, 651, 650), (650, 651, 655, 654), (654, 655, 653, 652), (652, 653, 649, 648), (650, 654, 652, 648), (655, 651, 649, 653), (656, 657, 659, 658), (658, 659, 663, 662), (662, 663, 661, 660), (660, 661, 657, 656), (658, 662, 660, 656), (663, 659, 657, 661), (664, 665, 667, 666), (666, 667, 671, 670), (670, 671, 669, 668), (668, 669, 665, 664), (666, 670, 668, 664), (671, 667, 665, 669), (672, 673, 675, 674), (674, 675, 679, 678), (678, 679, 677, 676), (676, 677, 673, 672), (674, 678, 676, 672), (679, 675, 673, 677), (680, 681, 683, 682), (682, 683, 687, 686), (686, 687, 685, 684), (684, 685, 681, 680), (682, 686, 684, 680), (687, 683, 681, 685)])
me_cube.polygons.foreach_set('use_smooth', [0, 0, 0, 0, 0, 0, 1, 1, 1, 1, 1, 1, 1, 1, 1, 1, 1, 1, 1, 1, 1, 1, 1, 1, 1, 1, 1, 1, 1, 1, 1, 1, 1, 1, 1, 1, 1, 1, 1, 1, 1, 1, 0, 0, 0, 0, 0, 0, 0, 0, 0, 0, 0, 0, 0, 0, 0, 0, 0, 0, 0, 0, 0, 0, 0, 0, 0, 0, 0, 0, 0, 0, 0, 0, 0, 0, 0, 0, 0, 0, 0, 0, 0, 0, 0, 0, 0, 0, 0, 0, 0, 0, 0, 0, 0, 0, 0, 0, 0, 0, 0, 0, 0, 0, 0, 0, 0, 0, 0, 0, 0, 0, 0, 0, 0, 0, 0, 0, 0, 0, 0, 0, 0, 0, 0, 0, 0, 0, 0, 0, 0, 0, 0, 0, 0, 0, 0, 0, 0, 0, 0, 0, 0, 0, 0, 0, 0, 0, 0, 0, 0, 0, 0, 0, 0, 0, 0, 0, 0, 0, 0, 0, 0, 0, 0, 0, 0, 0, 0, 0, 0, 0, 0, 0, 0, 0, 0, 0, 0, 0, 0, 0, 0, 0, 0, 0, 0, 0, 0, 0, 0, 0, 0, 0, 0, 0, 0, 0, 0, 0, 0, 0, 0, 0, 0, 0, 0, 0, 0, 0, 0, 0, 0, 0, 0, 0, 0, 0, 0, 0, 0, 0, 0, 0, 0, 0, 0, 0, 0, 0, 0, 0, 0, 0, 0, 0, 0, 0, 0, 0, 0, 0, 0, 0, 0, 0, 0, 0, 0, 0, 0, 0, 0, 0, 0, 0, 0, 0, 0, 0, 0, 0, 0, 0, 0, 0, 0, 0, 0, 0, 0, 0, 0, 0, 0, 0, 0, 0, 0, 0, 0, 0, 0, 0, 0, 0, 0, 0, 0, 0, 0, 0, 0, 0, 0, 0, 0, 0, 0, 0, 0, 0, 0, 0, 0, 0, 0, 0, 0, 0, 0, 0, 0, 0, 0, 0, 0, 0, 0, 0, 0, 0, 0, 0, 0, 0, 0, 0, 0, 0, 0, 0, 0, 0, 0, 0, 0, 0, 0, 0, 0, 0, 0, 0, 0, 0, 0, 0, 0, 0, 0, 0, 0, 0, 0, 0, 0, 0, 0, 0, 0, 0, 0, 0, 0, 0, 0, 0, 0, 0, 0, 0, 0, 0, 0, 0, 0, 0, 0, 0, 0, 0, 0, 0, 0, 0, 0, 0, 0, 0, 0, 0, 0, 0, 0, 0, 0, 0, 0, 0, 0, 0, 0, 0, 0, 0, 0, 0, 0, 0, 0, 0, 0, 0, 0, 0, 0, 0, 0, 0, 0, 0, 0, 0, 0, 0, 0, 0, 0, 0, 0, 0, 0, 0, 0, 0, 0, 0, 0, 0, 0, 0, 0, 0, 0, 0, 0, 0, 0, 0, 0, 0, 0, 0, 0, 0, 0, 0, 0, 0, 0, 0, 0, 0, 0, 0, 0, 0, 0, 0, 0, 0, 0, 0, 0, 0, 0, 0, 0, 0, 0, 0, 0, 0, 0, 0, 0, 0, 0, 0, 0, 0, 0, 0, 0, 0, 0, 0, 0, 0, 0, 0, 0, 0, 0, 0, 0, 0, 0, 0, 0, 0, 0, 0, 0, 0])
me_cube.polygons.foreach_set('material_index', [0, 0, 0, 0, 0, 0, 1, 1, 1, 1, 1, 1, 1, 1, 1, 1, 1, 1, 1, 1, 1, 1, 1, 1, 2, 2, 2, 2, 2, 2, 2, 2, 2, 2, 2, 2, 2, 2, 2, 2, 2, 2, 0, 0, 0, 0, 0, 0, 0, 0, 0, 0, 0, 0, 0, 0, 0, 0, 0, 0, 0, 0, 0, 0, 0, 0, 0, 0, 0, 0, 0, 0, 0, 0, 0, 0, 0, 0, 0, 0, 0, 0, 0, 0, 0, 0, 0, 0, 0, 0, 0, 0, 0, 0, 0, 0, 0, 0, 0, 0, 0, 0, 0, 0, 0, 0, 0, 0, 0, 0, 0, 0, 0, 0, 0, 0, 0, 0, 0, 0, 0, 0, 0, 0, 0, 0, 0, 0, 0, 0, 0, 0, 0, 0, 0, 0, 0, 0, 0, 0, 0, 0, 0, 0, 0, 0, 0, 0, 0, 0, 0, 0, 0, 0, 0, 0, 0, 0, 0, 0, 0, 0, 0, 0, 0, 0, 0, 0, 0, 0, 0, 0, 0, 0, 0, 0, 0, 0, 0, 0, 0, 0, 0, 0, 0, 0, 0, 0, 0, 0, 0, 0, 0, 0, 0, 0, 0, 0, 0, 0, 0, 0, 0, 0, 0, 0, 0, 0, 0, 0, 0, 0, 0, 0, 0, 0, 0, 0, 0, 0, 0, 0, 0, 0, 0, 0, 0, 0, 0, 0, 0, 0, 0, 0, 0, 0, 0, 0, 0, 0, 0, 0, 0, 0, 0, 0, 0, 0, 0, 0, 0, 0, 0, 0, 0, 0, 0, 0, 0, 0, 0, 0, 0, 0, 0, 0, 0, 0, 0, 0, 0, 0, 0, 0, 0, 0, 0, 0, 0, 0, 0, 0, 0, 0, 0, 0, 0, 0, 0, 0, 0, 0, 0, 0, 0, 0, 0, 0, 0, 0, 0, 0, 0, 0, 0, 0, 0, 0, 0, 0, 0, 0, 0, 0, 0, 0, 0, 0, 0, 0, 0, 0, 0, 0, 0, 0, 0, 0, 0, 0, 0, 0, 0, 0, 0, 0, 0, 0, 0, 0, 0, 0, 0, 0, 0, 0, 0, 0, 0, 0, 0, 0, 0, 0, 0, 0, 0, 0, 0, 0, 0, 0, 0, 0, 0, 0, 0, 0, 0, 0, 0, 0, 0, 0, 0, 0, 0, 0, 0, 0, 0, 0, 0, 0, 0, 0, 0, 0, 0, 0, 0, 0, 0, 0, 0, 0, 0, 0, 0, 0, 0, 0, 0, 0, 0, 0, 0, 0, 0, 0, 0, 0, 0, 0, 0, 0, 0, 0, 0, 0, 0, 0, 0, 0, 0, 0, 0, 0, 0, 0, 0, 0, 0, 0, 0, 0, 0, 0, 0, 0, 0, 0, 0, 0, 0, 0, 0, 0, 0, 0, 0, 0, 0, 0, 0, 0, 0, 0, 0, 0, 0, 0, 0, 0, 0, 0, 0, 0, 0, 0, 0, 0, 0, 0, 0, 0, 0, 0, 0, 0, 0, 0, 0, 0, 0, 0, 0, 0, 0, 0, 0, 0, 0, 0, 0, 0, 0, 0, 0, 0, 0, 0, 0, 0, 0, 0, 0, 0, 0, 0, 0, 0, 0, 0, 0, 0])
_uv = me_cube.uv_layers.new(name='UVMap')
_uv.uv.foreach_set('vector', [0.9803, 0.5465, 0.9739, 0.5465, 0.9739, 0.4457, 0.9803, 0.4457, 0.9739, 0.5465, 0.9675, 0.5465, 0.9675, 0.4457, 0.9739, 0.4457, 0.9675, 0.5465, 0.9611, 0.5465, 0.9611, 0.4457, 0.9675, 0.4457, 0.9611, 0.5465, 0.9547, 0.5465, 0.9547, 0.4457, 0.9611, 0.4457, 0.9294, 0.05749, 0.05215, 0.05749, 0.05215, 0.9347, 0.9294, 0.9347, 0.05215, 0.05749, 0.9294, 0.05749, 0.9294, 0.9347, 0.05215, 0.9347, 0.5, 0.6752, 0.625, 0.6752, 0.75, 0.6752, 0.875, 0.6752, 1.0, 0.6752, 0.125, 0.6752, 0.25, 0.6752, 0.375, 0.6752, 0.75, 0.49, 0.9197, 0.4197, 0.99, 0.25, 0.9197, 0.08029, 0.75, 0.01, 0.5803, 0.08029, 0.51, 0.25, 0.5803, 0.4197, 0.125, 0.5, 0.125, 0.5432, 0.0, 0.5432, 0.0, 0.5, 0.25, 0.5, 0.25, 0.5432, 0.125, 0.5432, 0.125, 0.5, 0.375, 0.5, 0.375, 0.5432, 0.25, 0.5432, 0.25, 0.5, 0.5, 0.5, 0.5, 0.5432, 0.375, 0.5432, 0.375, 0.5, 0.625, 0.5, 0.625, 0.5432, 0.5, 0.5432, 0.5, 0.5, 0.75, 0.5, 0.75, 0.5432, 0.625, 0.5432, 0.625, 0.5, 0.875, 0.5, 0.875, 0.5432, 0.75, 0.5432, 0.75, 0.5, 1.0, 0.5, 1.0, 0.5432, 0.875, 0.5432, 0.875, 0.5, 0.625, 0.5432, 0.625, 0.6752, 0.5, 0.6752, 0.5, 0.5432, 0.75, 0.5432, 0.75, 0.6752, 0.625, 0.6752, 0.625, 0.5432, 0.875, 0.5432, 0.875, 0.6752, 0.75, 0.6752, 0.75, 0.5432, 0.25, 0.5432, 0.25, 0.6752, 0.125, 0.6752, 0.125, 0.5432, 0.5, 0.5432, 0.5, 0.6752, 0.375, 0.6752, 0.375, 0.5432, 1.0, 0.5432, 1.0, 0.6752, 0.875, 0.6752, 0.875, 0.5432, 0.125, 0.5432, 0.125, 0.6752, 0.0, 0.6752, 0.0, 0.5432, 0.375, 0.5432, 0.375, 0.6752, 0.25, 0.6752, 0.25, 0.5432, 0.875, 0.5, 0.875, 0.75, 0.75, 0.75, 0.75, 0.5, 1.0, 0.75, 1.0, 1.0, 0.875, 1.0, 0.875, 0.75, 0.75, 0.5, 0.75, 0.75, 0.625, 0.75, 0.625, 0.5, 0.875, 0.75, 0.875, 1.0, 0.75, 1.0, 0.75, 0.75, 0.625, 0.5, 0.625, 0.75, 0.5, 0.75, 0.5, 0.5, 0.75, 0.75, 0.75, 1.0, 0.625, 1.0, 0.625, 0.75, 0.5, 0.5, 0.5, 0.75, 0.375, 0.75, 0.375, 0.5, 0.625, 0.75, 0.625, 1.0, 0.5, 1.0, 0.5, 0.75, 0.375, 0.5, 0.375, 0.75, 0.25, 0.75, 0.25, 0.5, 0.5, 0.75, 0.5, 1.0, 0.375, 1.0, 0.375, 0.75, 0.25, 0.5, 0.25, 0.75, 0.125, 0.75, 0.125, 0.5, 0.375, 0.75, 0.375, 1.0, 0.25, 1.0, 0.25, 0.75, 0.4197, 0.4197, 0.25, 0.49, 0.08029, 0.4197, 0.01, 0.25, 0.08029, 0.08029, 0.25, 0.01, 0.4197, 0.08029, 0.49, 0.25, 0.125, 0.5, 0.125, 0.75, 0.0, 0.75, 0.0, 0.5, 0.25, 0.75, 0.25, 1.0, 0.125, 1.0, 0.125, 0.75, 1.0, 0.5, 1.0, 0.75, 0.875, 0.75, 0.875, 0.5, 0.125, 0.75, 0.125, 1.0, 0.0, 1.0, 0.0, 0.75, 0.75, 0.49, 0.9197, 0.4197, 0.99, 0.25, 0.9197, 0.08029, 0.75, 0.01, 0.5803, 0.08029, 0.51, 0.25, 0.5803, 0.4197, 0.9803, 0.5465, 0.9739, 0.5465, 0.9739, 0.4457, 0.9803, 0.4457, 0.9739, 0.5465, 0.9675, 0.5465, 0.9675, 0.4457, 0.9739, 0.4457, 0.9675, 0.5465, 0.9611, 0.5465, 0.9611, 0.4457, 0.9675, 0.4457, 0.9611, 0.5465, 0.9547, 0.5465, 0.9547, 0.4457, 0.9611, 0.4457, 0.9294, 0.05749, 0.05215, 0.05749, 0.05215, 0.9347, 0.9294, 0.9347, 0.05215, 0.05749, 0.9294, 0.05749, 0.9294, 0.9347, 0.05215, 0.9347, 0.9803, 0.5465, 0.9739, 0.5465, 0.9739, 0.4457, 0.9803, 0.4457, 0.9739, 0.5465, 0.9675, 0.5465, 0.9675, 0.4457, 0.9739, 0.4457, 0.9675, 0.5465, 0.9611, 0.5465, 0.9611, 0.4457, 0.9675, 0.4457, 0.9611, 0.5465, 0.9547, 0.5465, 0.9547, 0.4457, 0.9611, 0.4457, 0.9294, 0.05749, 0.05215, 0.05749, 0.05215, 0.9347, 0.9294, 0.9347, 0.05215, 0.05749, 0.9294, 0.05749, 0.9294, 0.9347, 0.05215, 0.9347, 0.9803, 0.5465, 0.9739, 0.5465, 0.9739, 0.4457, 0.9803, 0.4457, 0.9739, 0.5465, 0.9675, 0.5465, 0.9675, 0.4457, 0.9739, 0.4457, 0.9675, 0.5465, 0.9611, 0.5465, 0.9611, 0.4457, 0.9675, 0.4457, 0.9611, 0.5465, 0.9547, 0.5465, 0.9547, 0.4457, 0.9611, 0.4457, 0.9294, 0.05749, 0.05215, 0.05749, 0.05215, 0.9347, 0.9294, 0.9347, 0.05215, 0.05749, 0.9294, 0.05749, 0.9294, 0.9347, 0.05215, 0.9347, 0.9803, 0.5465, 0.9739, 0.5465, 0.9739, 0.4457, 0.9803, 0.4457, 0.9739, 0.5465, 0.9675, 0.5465, 0.9675, 0.4457, 0.9739, 0.4457, 0.9675, 0.5465, 0.9611, 0.5465, 0.9611, 0.4457, 0.9675, 0.4457, 0.9611, 0.5465, 0.9547, 0.5465, 0.9547, 0.4457, 0.9611, 0.4457, 0.9294, 0.05749, 0.05215, 0.05749, 0.05215, 0.9347, 0.9294, 0.9347, 0.05215, 0.05749, 0.9294, 0.05749, 0.9294, 0.9347, 0.05215, 0.9347, 0.9803, 0.5465, 0.9739, 0.5465, 0.9739, 0.4457, 0.9803, 0.4457, 0.9739, 0.5465, 0.9675, 0.5465, 0.9675, 0.4457, 0.9739, 0.4457, 0.9675, 0.5465, 0.9611, 0.5465, 0.9611, 0.4457, 0.9675, 0.4457, 0.9611, 0.5465, 0.9547, 0.5465, 0.9547, 0.4457, 0.9611, 0.4457, 0.9294, 0.05749, 0.05215, 0.05749, 0.05215, 0.9347, 0.9294, 0.9347, 0.05215, 0.05749, 0.9294, 0.05749, 0.9294, 0.9347, 0.05215, 0.9347, 0.9803, 0.5465, 0.9739, 0.5465, 0.9739, 0.4457, 0.9803, 0.4457, 0.9739, 0.5465, 0.9675, 0.5465, 0.9675, 0.4457, 0.9739, 0.4457, 0.9675, 0.5465, 0.9611, 0.5465, 0.9611, 0.4457, 0.9675, 0.4457, 0.9611, 0.5465, 0.9547, 0.5465, 0.9547, 0.4457, 0.9611, 0.4457, 0.9294, 0.05749, 0.05215, 0.05749, 0.05215, 0.9347, 0.9294, 0.9347, 0.05215, 0.05749, 0.9294, 0.05749, 0.9294, 0.9347, 0.05215, 0.9347, 0.9803, 0.5465, 0.9739, 0.5465, 0.9739, 0.4457, 0.9803, 0.4457, 0.9739, 0.5465, 0.9675, 0.5465, 0.9675, 0.4457, 0.9739, 0.4457, 0.9675, 0.5465, 0.9611, 0.5465, 0.9611, 0.4457, 0.9675, 0.4457, 0.9611, 0.5465, 0.9547, 0.5465, 0.9547, 0.4457, 0.9611, 0.4457, 0.9294, 0.05749, 0.05215, 0.05749, 0.05215, 0.9347, 0.9294, 0.9347, 0.05215, 0.05749, 0.9294, 0.05749, 0.9294, 0.9347, 0.05215, 0.9347, 0.9803, 0.5465, 0.9739, 0.5465, 0.9739, 0.4457, 0.9803, 0.4457, 0.9739, 0.5465, 0.9675, 0.5465, 0.9675, 0.4457, 0.9739, 0.4457, 0.9675, 0.5465, 0.9611, 0.5465, 0.9611, 0.4457, 0.9675, 0.4457, 0.9611, 0.5465, 0.9547, 0.5465, 0.9547, 0.4457, 0.9611, 0.4457, 0.9294, 0.05749, 0.05215, 0.05749, 0.05215, 0.9347, 0.9294, 0.9347, 0.05215, 0.05749, 0.9294, 0.05749, 0.9294, 0.9347, 0.05215, 0.9347, 0.9803, 0.5465, 0.9739, 0.5465, 0.9739, 0.4457, 0.9803, 0.4457, 0.9739, 0.5465, 0.9675, 0.5465, 0.9675, 0.4457, 0.9739, 0.4457, 0.9675, 0.5465, 0.9611, 0.5465, 0.9611, 0.4457, 0.9675, 0.4457, 0.9611, 0.5465, 0.9547, 0.5465, 0.9547, 0.4457, 0.9611, 0.4457, 0.9294, 0.05749, 0.05215, 0.05749, 0.05215, 0.9347, 0.9294, 0.9347, 0.05215, 0.05749, 0.9294, 0.05749, 0.9294, 0.9347, 0.05215, 0.9347, 0.9803, 0.5465, 0.9739, 0.5465, 0.9739, 0.4457, 0.9803, 0.4457, 0.9739, 0.5465, 0.9675, 0.5465, 0.9675, 0.4457, 0.9739, 0.4457, 0.9675, 0.5465, 0.9611, 0.5465, 0.9611, 0.4457, 0.9675, 0.4457, 0.9611, 0.5465, 0.9547, 0.5465, 0.9547, 0.4457, 0.9611, 0.4457, 0.9294, 0.05749, 0.05215, 0.05749, 0.05215, 0.9347, 0.9294, 0.9347, 0.05215, 0.05749, 0.9294, 0.05749, 0.9294, 0.9347, 0.05215, 0.9347, 0.9803, 0.5465, 0.9739, 0.5465, 0.9739, 0.4457, 0.9803, 0.4457, 0.9739, 0.5465, 0.9675, 0.5465, 0.9675, 0.4457, 0.9739, 0.4457, 0.9675, 0.5465, 0.9611, 0.5465, 0.9611, 0.4457, 0.9675, 0.4457, 0.9611, 0.5465, 0.9547, 0.5465, 0.9547, 0.4457, 0.9611, 0.4457, 0.9294, 0.05749, 0.05215, 0.05749, 0.05215, 0.9347, 0.9294, 0.9347, 0.05215, 0.05749, 0.9294, 0.05749, 0.9294, 0.9347, 0.05215, 0.9347, 0.9803, 0.5465, 0.9739, 0.5465, 0.9739, 0.4457, 0.9803, 0.4457, 0.9739, 0.5465, 0.9675, 0.5465, 0.9675, 0.4457, 0.9739, 0.4457, 0.9675, 0.5465, 0.9611, 0.5465, 0.9611, 0.4457, 0.9675, 0.4457, 0.9611, 0.5465, 0.9547, 0.5465, 0.9547, 0.4457, 0.9611, 0.4457, 0.9294, 0.05749, 0.05215, 0.05749, 0.05215, 0.9347, 0.9294, 0.9347, 0.05215, 0.05749, 0.9294, 0.05749, 0.9294, 0.9347, 0.05215, 0.9347, 0.9803, 0.5465, 0.9739, 0.5465, 0.9739, 0.4457, 0.9803, 0.4457, 0.9739, 0.5465, 0.9675, 0.5465, 0.9675, 0.4457, 0.9739, 0.4457, 0.9675, 0.5465, 0.9611, 0.5465, 0.9611, 0.4457, 0.9675, 0.4457, 0.9611, 0.5465, 0.9547, 0.5465, 0.9547, 0.4457, 0.9611, 0.4457, 0.9294, 0.05749, 0.05215, 0.05749, 0.05215, 0.9347, 0.9294, 0.9347, 0.05215, 0.05749, 0.9294, 0.05749, 0.9294, 0.9347, 0.05215, 0.9347, 0.9803, 0.5465, 0.9739, 0.5465, 0.9739, 0.4457, 0.9803, 0.4457, 0.9739, 0.5465, 0.9675, 0.5465, 0.9675, 0.4457, 0.9739, 0.4457, 0.9675, 0.5465, 0.9611, 0.5465, 0.9611, 0.4457, 0.9675, 0.4457, 0.9611, 0.5465, 0.9547, 0.5465, 0.9547, 0.4457, 0.9611, 0.4457, 0.9294, 0.05749, 0.05215, 0.05749, 0.05215, 0.9347, 0.9294, 0.9347, 0.05215, 0.05749, 0.9294, 0.05749, 0.9294, 0.9347, 0.05215, 0.9347, 0.9803, 0.5465, 0.9739, 0.5465, 0.9739, 0.4457, 0.9803, 0.4457, 0.9739, 0.5465, 0.9675, 0.5465, 0.9675, 0.4457, 0.9739, 0.4457, 0.9675, 0.5465, 0.9611, 0.5465, 0.9611, 0.4457, 0.9675, 0.4457, 0.9611, 0.5465, 0.9547, 0.5465, 0.9547, 0.4457, 0.9611, 0.4457, 0.9294, 0.05749, 0.05215, 0.05749, 0.05215, 0.9347, 0.9294, 0.9347, 0.05215, 0.05749, 0.9294, 0.05749, 0.9294, 0.9347, 0.05215, 0.9347, 0.9803, 0.5465, 0.9739, 0.5465, 0.9739, 0.4457, 0.9803, 0.4457, 0.9739, 0.5465, 0.9675, 0.5465, 0.9675, 0.4457, 0.9739, 0.4457, 0.9675, 0.5465, 0.9611, 0.5465, 0.9611, 0.4457, 0.9675, 0.4457, 0.9611, 0.5465, 0.9547, 0.5465, 0.9547, 0.4457, 0.9611, 0.4457, 0.9294, 0.05749, 0.05215, 0.05749, 0.05215, 0.9347, 0.9294, 0.9347, 0.05215, 0.05749, 0.9294, 0.05749, 0.9294, 0.9347, 0.05215, 0.9347, 0.9803, 0.5465, 0.9739, 0.5465, 0.9739, 0.4457, 0.9803, 0.4457, 0.9739, 0.5465, 0.9675, 0.5465, 0.9675, 0.4457, 0.9739, 0.4457, 0.9675, 0.5465, 0.9611, 0.5465, 0.9611, 0.4457, 0.9675, 0.4457, 0.9611, 0.5465, 0.9547, 0.5465, 0.9547, 0.4457, 0.9611, 0.4457, 0.9294, 0.05749, 0.05215, 0.05749, 0.05215, 0.9347, 0.9294, 0.9347, 0.05215, 0.05749, 0.9294, 0.05749, 0.9294, 0.9347, 0.05215, 0.9347, 0.9803, 0.5465, 0.9739, 0.5465, 0.9739, 0.4457, 0.9803, 0.4457, 0.9739, 0.5465, 0.9675, 0.5465, 0.9675, 0.4457, 0.9739, 0.4457, 0.9675, 0.5465, 0.9611, 0.5465, 0.9611, 0.4457, 0.9675, 0.4457, 0.9611, 0.5465, 0.9547, 0.5465, 0.9547, 0.4457, 0.9611, 0.4457, 0.9294, 0.05749, 0.05215, 0.05749, 0.05215, 0.9347, 0.9294, 0.9347, 0.05215, 0.05749, 0.9294, 0.05749, 0.9294, 0.9347, 0.05215, 0.9347, 0.9803, 0.5465, 0.9739, 0.5465, 0.9739, 0.4457, 0.9803, 0.4457, 0.9739, 0.5465, 0.9675, 0.5465, 0.9675, 0.4457, 0.9739, 0.4457, 0.9675, 0.5465, 0.9611, 0.5465, 0.9611, 0.4457, 0.9675, 0.4457, 0.9611, 0.5465, 0.9547, 0.5465, 0.9547, 0.4457, 0.9611, 0.4457, 0.9294, 0.05749, 0.05215, 0.05749, 0.05215, 0.9347, 0.9294, 0.9347, 0.05215, 0.05749, 0.9294, 0.05749, 0.9294, 0.9347, 0.05215, 0.9347, 0.9803, 0.5465, 0.9739, 0.5465, 0.9739, 0.4457, 0.9803, 0.4457, 0.9739, 0.5465, 0.9675, 0.5465, 0.9675, 0.4457, 0.9739, 0.4457, 0.9675, 0.5465, 0.9611, 0.5465, 0.9611, 0.4457, 0.9675, 0.4457, 0.9611, 0.5465, 0.9547, 0.5465, 0.9547, 0.4457, 0.9611, 0.4457, 0.9294, 0.05749, 0.05215, 0.05749, 0.05215, 0.9347, 0.9294, 0.9347, 0.05215, 0.05749, 0.9294, 0.05749, 0.9294, 0.9347, 0.05215, 0.9347, 0.9803, 0.5465, 0.9739, 0.5465, 0.9739, 0.4457, 0.9803, 0.4457, 0.9739, 0.5465, 0.9675, 0.5465, 0.9675, 0.4457, 0.9739, 0.4457, 0.9675, 0.5465, 0.9611, 0.5465, 0.9611, 0.4457, 0.9675, 0.4457, 0.9611, 0.5465, 0.9547, 0.5465, 0.9547, 0.4457, 0.9611, 0.4457, 0.9294, 0.05749, 0.05215, 0.05749, 0.05215, 0.9347, 0.9294, 0.9347, 0.05215, 0.05749, 0.9294, 0.05749, 0.9294, 0.9347, 0.05215, 0.9347, 0.9803, 0.5465, 0.9739, 0.5465, 0.9739, 0.4457, 0.9803, 0.4457, 0.9739, 0.5465, 0.9675, 0.5465, 0.9675, 0.4457, 0.9739, 0.4457, 0.9675, 0.5465, 0.9611, 0.5465, 0.9611, 0.4457, 0.9675, 0.4457, 0.9611, 0.5465, 0.9547, 0.5465, 0.9547, 0.4457, 0.9611, 0.4457, 0.9294, 0.05749, 0.05215, 0.05749, 0.05215, 0.9347, 0.9294, 0.9347, 0.05215, 0.05749, 0.9294, 0.05749, 0.9294, 0.9347, 0.05215, 0.9347, 0.9803, 0.5465, 0.9739, 0.5465, 0.9739, 0.4457, 0.9803, 0.4457, 0.9739, 0.5465, 0.9675, 0.5465, 0.9675, 0.4457, 0.9739, 0.4457, 0.9675, 0.5465, 0.9611, 0.5465, 0.9611, 0.4457, 0.9675, 0.4457, 0.9611, 0.5465, 0.9547, 0.5465, 0.9547, 0.4457, 0.9611, 0.4457, 0.9294, 0.05749, 0.05215, 0.05749, 0.05215, 0.9347, 0.9294, 0.9347, 0.05215, 0.05749, 0.9294, 0.05749, 0.9294, 0.9347, 0.05215, 0.9347, 0.9803, 0.5465, 0.9739, 0.5465, 0.9739, 0.4457, 0.9803, 0.4457, 0.9739, 0.5465, 0.9675, 0.5465, 0.9675, 0.4457, 0.9739, 0.4457, 0.9675, 0.5465, 0.9611, 0.5465, 0.9611, 0.4457, 0.9675, 0.4457, 0.9611, 0.5465, 0.9547, 0.5465, 0.9547, 0.4457, 0.9611, 0.4457, 0.9294, 0.05749, 0.05215, 0.05749, 0.05215, 0.9347, 0.9294, 0.9347, 0.05215, 0.05749, 0.9294, 0.05749, 0.9294, 0.9347, 0.05215, 0.9347, 0.9803, 0.5465, 0.9739, 0.5465, 0.9739, 0.4457, 0.9803, 0.4457, 0.9739, 0.5465, 0.9675, 0.5465, 0.9675, 0.4457, 0.9739, 0.4457, 0.9675, 0.5465, 0.9611, 0.5465, 0.9611, 0.4457, 0.9675, 0.4457, 0.9611, 0.5465, 0.9547, 0.5465, 0.9547, 0.4457, 0.9611, 0.4457, 0.9294, 0.05749, 0.05215, 0.05749, 0.05215, 0.9347, 0.9294, 0.9347, 0.05215, 0.05749, 0.9294, 0.05749, 0.9294, 0.9347, 0.05215, 0.9347, 0.9803, 0.5465, 0.9739, 0.5465, 0.9739, 0.4457, 0.9803, 0.4457, 0.9739, 0.5465, 0.9675, 0.5465, 0.9675, 0.4457, 0.9739, 0.4457, 0.9675, 0.5465, 0.9611, 0.5465, 0.9611, 0.4457, 0.9675, 0.4457, 0.9611, 0.5465, 0.9547, 0.5465, 0.9547, 0.4457, 0.9611, 0.4457, 0.9294, 0.05749, 0.05215, 0.05749, 0.05215, 0.9347, 0.9294, 0.9347, 0.05215, 0.05749, 0.9294, 0.05749, 0.9294, 0.9347, 0.05215, 0.9347, 0.9803, 0.5465, 0.9739, 0.5465, 0.9739, 0.4457, 0.9803, 0.4457, 0.9739, 0.5465, 0.9675, 0.5465, 0.9675, 0.4457, 0.9739, 0.4457, 0.9675, 0.5465, 0.9611, 0.5465, 0.9611, 0.4457, 0.9675, 0.4457, 0.9611, 0.5465, 0.9547, 0.5465, 0.9547, 0.4457, 0.9611, 0.4457, 0.9294, 0.05749, 0.05215, 0.05749, 0.05215, 0.9347, 0.9294, 0.9347, 0.05215, 0.05749, 0.9294, 0.05749, 0.9294, 0.9347, 0.05215, 0.9347, 0.9803, 0.5465, 0.9739, 0.5465, 0.9739, 0.4457, 0.9803, 0.4457, 0.9739, 0.5465, 0.9675, 0.5465, 0.9675, 0.4457, 0.9739, 0.4457, 0.9675, 0.5465, 0.9611, 0.5465, 0.9611, 0.4457, 0.9675, 0.4457, 0.9611, 0.5465, 0.9547, 0.5465, 0.9547, 0.4457, 0.9611, 0.4457, 0.9294, 0.05749, 0.05215, 0.05749, 0.05215, 0.9347, 0.9294, 0.9347, 0.05215, 0.05749, 0.9294, 0.05749, 0.9294, 0.9347, 0.05215, 0.9347, 0.9803, 0.5465, 0.9739, 0.5465, 0.9739, 0.4457, 0.9803, 0.4457, 0.9739, 0.5465, 0.9675, 0.5465, 0.9675, 0.4457, 0.9739, 0.4457, 0.9675, 0.5465, 0.9611, 0.5465, 0.9611, 0.4457, 0.9675, 0.4457, 0.9611, 0.5465, 0.9547, 0.5465, 0.9547, 0.4457, 0.9611, 0.4457, 0.9294, 0.05749, 0.05215, 0.05749, 0.05215, 0.9347, 0.9294, 0.9347, 0.05215, 0.05749, 0.9294, 0.05749, 0.9294, 0.9347, 0.05215, 0.9347, 0.9803, 0.5465, 0.9739, 0.5465, 0.9739, 0.4457, 0.9803, 0.4457, 0.9739, 0.5465, 0.9675, 0.5465, 0.9675, 0.4457, 0.9739, 0.4457, 0.9675, 0.5465, 0.9611, 0.5465, 0.9611, 0.4457, 0.9675, 0.4457, 0.9611, 0.5465, 0.9547, 0.5465, 0.9547, 0.4457, 0.9611, 0.4457, 0.9294, 0.05749, 0.05215, 0.05749, 0.05215, 0.9347, 0.9294, 0.9347, 0.05215, 0.05749, 0.9294, 0.05749, 0.9294, 0.9347, 0.05215, 0.9347, 0.9803, 0.5465, 0.9739, 0.5465, 0.9739, 0.4457, 0.9803, 0.4457, 0.9739, 0.5465, 0.9675, 0.5465, 0.9675, 0.4457, 0.9739, 0.4457, 0.9675, 0.5465, 0.9611, 0.5465, 0.9611, 0.4457, 0.9675, 0.4457, 0.9611, 0.5465, 0.9547, 0.5465, 0.9547, 0.4457, 0.9611, 0.4457, 0.9294, 0.05749, 0.05215, 0.05749, 0.05215, 0.9347, 0.9294, 0.9347, 0.05215, 0.05749, 0.9294, 0.05749, 0.9294, 0.9347, 0.05215, 0.9347, 0.9803, 0.5465, 0.9739, 0.5465, 0.9739, 0.4457, 0.9803, 0.4457, 0.9739, 0.5465, 0.9675, 0.5465, 0.9675, 0.4457, 0.9739, 0.4457, 0.9675, 0.5465, 0.9611, 0.5465, 0.9611, 0.4457, 0.9675, 0.4457, 0.9611, 0.5465, 0.9547, 0.5465, 0.9547, 0.4457, 0.9611, 0.4457, 0.9294, 0.05749, 0.05215, 0.05749, 0.05215, 0.9347, 0.9294, 0.9347, 0.05215, 0.05749, 0.9294, 0.05749, 0.9294, 0.9347, 0.05215, 0.9347, 0.9803, 0.5465, 0.9739, 0.5465, 0.9739, 0.4457, 0.9803, 0.4457, 0.9739, 0.5465, 0.9675, 0.5465, 0.9675, 0.4457, 0.9739, 0.4457, 0.9675, 0.5465, 0.9611, 0.5465, 0.9611, 0.4457, 0.9675, 0.4457, 0.9611, 0.5465, 0.9547, 0.5465, 0.9547, 0.4457, 0.9611, 0.4457, 0.9294, 0.05749, 0.05215, 0.05749, 0.05215, 0.9347, 0.9294, 0.9347, 0.05215, 0.05749, 0.9294, 0.05749, 0.9294, 0.9347, 0.05215, 0.9347, 0.9803, 0.5465, 0.9739, 0.5465, 0.9739, 0.4457, 0.9803, 0.4457, 0.9739, 0.5465, 0.9675, 0.5465, 0.9675, 0.4457, 0.9739, 0.4457, 0.9675, 0.5465, 0.9611, 0.5465, 0.9611, 0.4457, 0.9675, 0.4457, 0.9611, 0.5465, 0.9547, 0.5465, 0.9547, 0.4457, 0.9611, 0.4457, 0.9294, 0.05749, 0.05215, 0.05749, 0.05215, 0.9347, 0.9294, 0.9347, 0.05215, 0.05749, 0.9294, 0.05749, 0.9294, 0.9347, 0.05215, 0.9347, 0.9803, 0.5465, 0.9739, 0.5465, 0.9739, 0.4457, 0.9803, 0.4457, 0.9739, 0.5465, 0.9675, 0.5465, 0.9675, 0.4457, 0.9739, 0.4457, 0.9675, 0.5465, 0.9611, 0.5465, 0.9611, 0.4457, 0.9675, 0.4457, 0.9611, 0.5465, 0.9547, 0.5465, 0.9547, 0.4457, 0.9611, 0.4457, 0.9294, 0.05749, 0.05215, 0.05749, 0.05215, 0.9347, 0.9294, 0.9347, 0.05215, 0.05749, 0.9294, 0.05749, 0.9294, 0.9347, 0.05215, 0.9347, 0.9803, 0.5465, 0.9739, 0.5465, 0.9739, 0.4457, 0.9803, 0.4457, 0.9739, 0.5465, 0.9675, 0.5465, 0.9675, 0.4457, 0.9739, 0.4457, 0.9675, 0.5465, 0.9611, 0.5465, 0.9611, 0.4457, 0.9675, 0.4457, 0.9611, 0.5465, 0.9547, 0.5465, 0.9547, 0.4457, 0.9611, 0.4457, 0.9294, 0.05749, 0.05215, 0.05749, 0.05215, 0.9347, 0.9294, 0.9347, 0.05215, 0.05749, 0.9294, 0.05749, 0.9294, 0.9347, 0.05215, 0.9347, 0.9803, 0.5465, 0.9739, 0.5465, 0.9739, 0.4457, 0.9803, 0.4457, 0.9739, 0.5465, 0.9675, 0.5465, 0.9675, 0.4457, 0.9739, 0.4457, 0.9675, 0.5465, 0.9611, 0.5465, 0.9611, 0.4457, 0.9675, 0.4457, 0.9611, 0.5465, 0.9547, 0.5465, 0.9547, 0.4457, 0.9611, 0.4457, 0.9294, 0.05749, 0.05215, 0.05749, 0.05215, 0.9347, 0.9294, 0.9347, 0.05215, 0.05749, 0.9294, 0.05749, 0.9294, 0.9347, 0.05215, 0.9347, 0.9803, 0.5465, 0.9739, 0.5465, 0.9739, 0.4457, 0.9803, 0.4457, 0.9739, 0.5465, 0.9675, 0.5465, 0.9675, 0.4457, 0.9739, 0.4457, 0.9675, 0.5465, 0.9611, 0.5465, 0.9611, 0.4457, 0.9675, 0.4457, 0.9611, 0.5465, 0.9547, 0.5465, 0.9547, 0.4457, 0.9611, 0.4457, 0.9294, 0.05749, 0.05215, 0.05749, 0.05215, 0.9347, 0.9294, 0.9347, 0.05215, 0.05749, 0.9294, 0.05749, 0.9294, 0.9347, 0.05215, 0.9347, 0.9803, 0.5465, 0.9739, 0.5465, 0.9739, 0.4457, 0.9803, 0.4457, 0.9739, 0.5465, 0.9675, 0.5465, 0.9675, 0.4457, 0.9739, 0.4457, 0.9675, 0.5465, 0.9611, 0.5465, 0.9611, 0.4457, 0.9675, 0.4457, 0.9611, 0.5465, 0.9547, 0.5465, 0.9547, 0.4457, 0.9611, 0.4457, 0.9294, 0.05749, 0.05215, 0.05749, 0.05215, 0.9347, 0.9294, 0.9347, 0.05215, 0.05749, 0.9294, 0.05749, 0.9294, 0.9347, 0.05215, 0.9347, 0.9803, 0.5465, 0.9739, 0.5465, 0.9739, 0.4457, 0.9803, 0.4457, 0.9739, 0.5465, 0.9675, 0.5465, 0.9675, 0.4457, 0.9739, 0.4457, 0.9675, 0.5465, 0.9611, 0.5465, 0.9611, 0.4457, 0.9675, 0.4457, 0.9611, 0.5465, 0.9547, 0.5465, 0.9547, 0.4457, 0.9611, 0.4457, 0.9294, 0.05749, 0.05215, 0.05749, 0.05215, 0.9347, 0.9294, 0.9347, 0.05215, 0.05749, 0.9294, 0.05749, 0.9294, 0.9347, 0.05215, 0.9347, 0.9803, 0.5465, 0.9739, 0.5465, 0.9739, 0.4457, 0.9803, 0.4457, 0.9739, 0.5465, 0.9675, 0.5465, 0.9675, 0.4457, 0.9739, 0.4457, 0.9675, 0.5465, 0.9611, 0.5465, 0.9611, 0.4457, 0.9675, 0.4457, 0.9611, 0.5465, 0.9547, 0.5465, 0.9547, 0.4457, 0.9611, 0.4457, 0.9294, 0.05749, 0.05215, 0.05749, 0.05215, 0.9347, 0.9294, 0.9347, 0.05215, 0.05749, 0.9294, 0.05749, 0.9294, 0.9347, 0.05215, 0.9347, 0.9803, 0.5465, 0.9739, 0.5465, 0.9739, 0.4457, 0.9803, 0.4457, 0.9739, 0.5465, 0.9675, 0.5465, 0.9675, 0.4457, 0.9739, 0.4457, 0.9675, 0.5465, 0.9611, 0.5465, 0.9611, 0.4457, 0.9675, 0.4457, 0.9611, 0.5465, 0.9547, 0.5465, 0.9547, 0.4457, 0.9611, 0.4457, 0.9294, 0.05749, 0.05215, 0.05749, 0.05215, 0.9347, 0.9294, 0.9347, 0.05215, 0.05749, 0.9294, 0.05749, 0.9294, 0.9347, 0.05215, 0.9347, 0.9803, 0.5465, 0.9739, 0.5465, 0.9739, 0.4457, 0.9803, 0.4457, 0.9739, 0.5465, 0.9675, 0.5465, 0.9675, 0.4457, 0.9739, 0.4457, 0.9675, 0.5465, 0.9611, 0.5465, 0.9611, 0.4457, 0.9675, 0.4457, 0.9611, 0.5465, 0.9547, 0.5465, 0.9547, 0.4457, 0.9611, 0.4457, 0.9294, 0.05749, 0.05215, 0.05749, 0.05215, 0.9347, 0.9294, 0.9347, 0.05215, 0.05749, 0.9294, 0.05749, 0.9294, 0.9347, 0.05215, 0.9347, 0.9803, 0.5465, 0.9739, 0.5465, 0.9739, 0.4457, 0.9803, 0.4457, 0.9739, 0.5465, 0.9675, 0.5465, 0.9675, 0.4457, 0.9739, 0.4457, 0.9675, 0.5465, 0.9611, 0.5465, 0.9611, 0.4457, 0.9675, 0.4457, 0.9611, 0.5465, 0.9547, 0.5465, 0.9547, 0.4457, 0.9611, 0.4457, 0.9294, 0.05749, 0.05215, 0.05749, 0.05215, 0.9347, 0.9294, 0.9347, 0.05215, 0.05749, 0.9294, 0.05749, 0.9294, 0.9347, 0.05215, 0.9347, 0.9803, 0.5465, 0.9739, 0.5465, 0.9739, 0.4457, 0.9803, 0.4457, 0.9739, 0.5465, 0.9675, 0.5465, 0.9675, 0.4457, 0.9739, 0.4457, 0.9675, 0.5465, 0.9611, 0.5465, 0.9611, 0.4457, 0.9675, 0.4457, 0.9611, 0.5465, 0.9547, 0.5465, 0.9547, 0.4457, 0.9611, 0.4457, 0.9294, 0.05749, 0.05215, 0.05749, 0.05215, 0.9347, 0.9294, 0.9347, 0.05215, 0.05749, 0.9294, 0.05749, 0.9294, 0.9347, 0.05215, 0.9347, 0.9803, 0.5465, 0.9739, 0.5465, 0.9739, 0.4457, 0.9803, 0.4457, 0.9739, 0.5465, 0.9675, 0.5465, 0.9675, 0.4457, 0.9739, 0.4457, 0.9675, 0.5465, 0.9611, 0.5465, 0.9611, 0.4457, 0.9675, 0.4457, 0.9611, 0.5465, 0.9547, 0.5465, 0.9547, 0.4457, 0.9611, 0.4457, 0.9294, 0.05749, 0.05215, 0.05749, 0.05215, 0.9347, 0.9294, 0.9347, 0.05215, 0.05749, 0.9294, 0.05749, 0.9294, 0.9347, 0.05215, 0.9347, 0.9803, 0.5465, 0.9739, 0.5465, 0.9739, 0.4457, 0.9803, 0.4457, 0.9739, 0.5465, 0.9675, 0.5465, 0.9675, 0.4457, 0.9739, 0.4457, 0.9675, 0.5465, 0.9611, 0.5465, 0.9611, 0.4457, 0.9675, 0.4457, 0.9611, 0.5465, 0.9547, 0.5465, 0.9547, 0.4457, 0.9611, 0.4457, 0.9294, 0.05749, 0.05215, 0.05749, 0.05215, 0.9347, 0.9294, 0.9347, 0.05215, 0.05749, 0.9294, 0.05749, 0.9294, 0.9347, 0.05215, 0.9347, 0.9803, 0.5465, 0.9739, 0.5465, 0.9739, 0.4457, 0.9803, 0.4457, 0.9739, 0.5465, 0.9675, 0.5465, 0.9675, 0.4457, 0.9739, 0.4457, 0.9675, 0.5465, 0.9611, 0.5465, 0.9611, 0.4457, 0.9675, 0.4457, 0.9611, 0.5465, 0.9547, 0.5465, 0.9547, 0.4457, 0.9611, 0.4457, 0.9294, 0.05749, 0.05215, 0.05749, 0.05215, 0.9347, 0.9294, 0.9347, 0.05215, 0.05749, 0.9294, 0.05749, 0.9294, 0.9347, 0.05215, 0.9347, 0.9803, 0.5465, 0.9739, 0.5465, 0.9739, 0.4457, 0.9803, 0.4457, 0.9739, 0.5465, 0.9675, 0.5465, 0.9675, 0.4457, 0.9739, 0.4457, 0.9675, 0.5465, 0.9611, 0.5465, 0.9611, 0.4457, 0.9675, 0.4457, 0.9611, 0.5465, 0.9547, 0.5465, 0.9547, 0.4457, 0.9611, 0.4457, 0.9294, 0.05749, 0.05215, 0.05749, 0.05215, 0.9347, 0.9294, 0.9347, 0.05215, 0.05749, 0.9294, 0.05749, 0.9294, 0.9347, 0.05215, 0.9347, 0.9803, 0.5465, 0.9739, 0.5465, 0.9739, 0.4457, 0.9803, 0.4457, 0.9739, 0.5465, 0.9675, 0.5465, 0.9675, 0.4457, 0.9739, 0.4457, 0.9675, 0.5465, 0.9611, 0.5465, 0.9611, 0.4457, 0.9675, 0.4457, 0.9611, 0.5465, 0.9547, 0.5465, 0.9547, 0.4457, 0.9611, 0.4457, 0.9294, 0.05749, 0.05215, 0.05749, 0.05215, 0.9347, 0.9294, 0.9347, 0.05215, 0.05749, 0.9294, 0.05749, 0.9294, 0.9347, 0.05215, 0.9347, 0.9803, 0.5465, 0.9739, 0.5465, 0.9739, 0.4457, 0.9803, 0.4457, 0.9739, 0.5465, 0.9675, 0.5465, 0.9675, 0.4457, 0.9739, 0.4457, 0.9675, 0.5465, 0.9611, 0.5465, 0.9611, 0.4457, 0.9675, 0.4457, 0.9611, 0.5465, 0.9547, 0.5465, 0.9547, 0.4457, 0.9611, 0.4457, 0.9294, 0.05749, 0.05215, 0.05749, 0.05215, 0.9347, 0.9294, 0.9347, 0.05215, 0.05749, 0.9294, 0.05749, 0.9294, 0.9347, 0.05215, 0.9347, 0.9803, 0.5465, 0.9739, 0.5465, 0.9739, 0.4457, 0.9803, 0.4457, 0.9739, 0.5465, 0.9675, 0.5465, 0.9675, 0.4457, 0.9739, 0.4457, 0.9675, 0.5465, 0.9611, 0.5465, 0.9611, 0.4457, 0.9675, 0.4457, 0.9611, 0.5465, 0.9547, 0.5465, 0.9547, 0.4457, 0.9611, 0.4457, 0.9294, 0.05749, 0.05215, 0.05749, 0.05215, 0.9347, 0.9294, 0.9347, 0.05215, 0.05749, 0.9294, 0.05749, 0.9294, 0.9347, 0.05215, 0.9347, 0.9803, 0.5465, 0.9739, 0.5465, 0.9739, 0.4457, 0.9803, 0.4457, 0.9739, 0.5465, 0.9675, 0.5465, 0.9675, 0.4457, 0.9739, 0.4457, 0.9675, 0.5465, 0.9611, 0.5465, 0.9611, 0.4457, 0.9675, 0.4457, 0.9611, 0.5465, 0.9547, 0.5465, 0.9547, 0.4457, 0.9611, 0.4457, 0.9294, 0.05749, 0.05215, 0.05749, 0.05215, 0.9347, 0.9294, 0.9347, 0.05215, 0.05749, 0.9294, 0.05749, 0.9294, 0.9347, 0.05215, 0.9347, 0.9803, 0.5465, 0.9739, 0.5465, 0.9739, 0.4457, 0.9803, 0.4457, 0.9739, 0.5465, 0.9675, 0.5465, 0.9675, 0.4457, 0.9739, 0.4457, 0.9675, 0.5465, 0.9611, 0.5465, 0.9611, 0.4457, 0.9675, 0.4457, 0.9611, 0.5465, 0.9547, 0.5465, 0.9547, 0.4457, 0.9611, 0.4457, 0.9294, 0.05749, 0.05215, 0.05749, 0.05215, 0.9347, 0.9294, 0.9347, 0.05215, 0.05749, 0.9294, 0.05749, 0.9294, 0.9347, 0.05215, 0.9347, 0.9803, 0.5465, 0.9739, 0.5465, 0.9739, 0.4457, 0.9803, 0.4457, 0.9739, 0.5465, 0.9675, 0.5465, 0.9675, 0.4457, 0.9739, 0.4457, 0.9675, 0.5465, 0.9611, 0.5465, 0.9611, 0.4457, 0.9675, 0.4457, 0.9611, 0.5465, 0.9547, 0.5465, 0.9547, 0.4457, 0.9611, 0.4457, 0.9294, 0.05749, 0.05215, 0.05749, 0.05215, 0.9347, 0.9294, 0.9347, 0.05215, 0.05749, 0.9294, 0.05749, 0.9294, 0.9347, 0.05215, 0.9347, 0.9803, 0.5465, 0.9739, 0.5465, 0.9739, 0.4457, 0.9803, 0.4457, 0.9739, 0.5465, 0.9675, 0.5465, 0.9675, 0.4457, 0.9739, 0.4457, 0.9675, 0.5465, 0.9611, 0.5465, 0.9611, 0.4457, 0.9675, 0.4457, 0.9611, 0.5465, 0.9547, 0.5465, 0.9547, 0.4457, 0.9611, 0.4457, 0.9294, 0.05749, 0.05215, 0.05749, 0.05215, 0.9347, 0.9294, 0.9347, 0.05215, 0.05749, 0.9294, 0.05749, 0.9294, 0.9347, 0.05215, 0.9347, 0.9803, 0.5465, 0.9739, 0.5465, 0.9739, 0.4457, 0.9803, 0.4457, 0.9739, 0.5465, 0.9675, 0.5465, 0.9675, 0.4457, 0.9739, 0.4457, 0.9675, 0.5465, 0.9611, 0.5465, 0.9611, 0.4457, 0.9675, 0.4457, 0.9611, 0.5465, 0.9547, 0.5465, 0.9547, 0.4457, 0.9611, 0.4457, 0.9294, 0.05749, 0.05215, 0.05749, 0.05215, 0.9347, 0.9294, 0.9347, 0.05215, 0.05749, 0.9294, 0.05749, 0.9294, 0.9347, 0.05215, 0.9347, 0.9803, 0.5465, 0.9739, 0.5465, 0.9739, 0.4457, 0.9803, 0.4457, 0.9739, 0.5465, 0.9675, 0.5465, 0.9675, 0.4457, 0.9739, 0.4457, 0.9675, 0.5465, 0.9611, 0.5465, 0.9611, 0.4457, 0.9675, 0.4457, 0.9611, 0.5465, 0.9547, 0.5465, 0.9547, 0.4457, 0.9611, 0.4457, 0.9294, 0.05749, 0.05215, 0.05749, 0.05215, 0.9347, 0.9294, 0.9347, 0.05215, 0.05749, 0.9294, 0.05749, 0.9294, 0.9347, 0.05215, 0.9347, 0.9803, 0.5465, 0.9739, 0.5465, 0.9739, 0.4457, 0.9803, 0.4457, 0.9739, 0.5465, 0.9675, 0.5465, 0.9675, 0.4457, 0.9739, 0.4457, 0.9675, 0.5465, 0.9611, 0.5465, 0.9611, 0.4457, 0.9675, 0.4457, 0.9611, 0.5465, 0.9547, 0.5465, 0.9547, 0.4457, 0.9611, 0.4457, 0.9294, 0.05749, 0.05215, 0.05749, 0.05215, 0.9347, 0.9294, 0.9347, 0.05215, 0.05749, 0.9294, 0.05749, 0.9294, 0.9347, 0.05215, 0.9347, 0.9803, 0.5465, 0.9739, 0.5465, 0.9739, 0.4457, 0.9803, 0.4457, 0.9739, 0.5465, 0.9675, 0.5465, 0.9675, 0.4457, 0.9739, 0.4457, 0.9675, 0.5465, 0.9611, 0.5465, 0.9611, 0.4457, 0.9675, 0.4457, 0.9611, 0.5465, 0.9547, 0.5465, 0.9547, 0.4457, 0.9611, 0.4457, 0.9294, 0.05749, 0.05215, 0.05749, 0.05215, 0.9347, 0.9294, 0.9347, 0.05215, 0.05749, 0.9294, 0.05749, 0.9294, 0.9347, 0.05215, 0.9347, 0.9803, 0.5465, 0.9739, 0.5465, 0.9739, 0.4457, 0.9803, 0.4457, 0.9739, 0.5465, 0.9675, 0.5465, 0.9675, 0.4457, 0.9739, 0.4457, 0.9675, 0.5465, 0.9611, 0.5465, 0.9611, 0.4457, 0.9675, 0.4457, 0.9611, 0.5465, 0.9547, 0.5465, 0.9547, 0.4457, 0.9611, 0.4457, 0.9294, 0.05749, 0.05215, 0.05749, 0.05215, 0.9347, 0.9294, 0.9347, 0.05215, 0.05749, 0.9294, 0.05749, 0.9294, 0.9347, 0.05215, 0.9347, 0.9803, 0.5465, 0.9739, 0.5465, 0.9739, 0.4457, 0.9803, 0.4457, 0.9739, 0.5465, 0.9675, 0.5465, 0.9675, 0.4457, 0.9739, 0.4457, 0.9675, 0.5465, 0.9611, 0.5465, 0.9611, 0.4457, 0.9675, 0.4457, 0.9611, 0.5465, 0.9547, 0.5465, 0.9547, 0.4457, 0.9611, 0.4457, 0.9294, 0.05749, 0.05215, 0.05749, 0.05215, 0.9347, 0.9294, 0.9347, 0.05215, 0.05749, 0.9294, 0.05749, 0.9294, 0.9347, 0.05215, 0.9347, 0.9803, 0.5465, 0.9739, 0.5465, 0.9739, 0.4457, 0.9803, 0.4457, 0.9739, 0.5465, 0.9675, 0.5465, 0.9675, 0.4457, 0.9739, 0.4457, 0.9675, 0.5465, 0.9611, 0.5465, 0.9611, 0.4457, 0.9675, 0.4457, 0.9611, 0.5465, 0.9547, 0.5465, 0.9547, 0.4457, 0.9611, 0.4457, 0.9294, 0.05749, 0.05215, 0.05749, 0.05215, 0.9347, 0.9294, 0.9347, 0.05215, 0.05749, 0.9294, 0.05749, 0.9294, 0.9347, 0.05215, 0.9347, 0.9803, 0.5465, 0.9739, 0.5465, 0.9739, 0.4457, 0.9803, 0.4457, 0.9739, 0.5465, 0.9675, 0.5465, 0.9675, 0.4457, 0.9739, 0.4457, 0.9675, 0.5465, 0.9611, 0.5465, 0.9611, 0.4457, 0.9675, 0.4457, 0.9611, 0.5465, 0.9547, 0.5465, 0.9547, 0.4457, 0.9611, 0.4457, 0.9294, 0.05749, 0.05215, 0.05749, 0.05215, 0.9347, 0.9294, 0.9347, 0.05215, 0.05749, 0.9294, 0.05749, 0.9294, 0.9347, 0.05215, 0.9347, 0.9803, 0.5465, 0.9739, 0.5465, 0.9739, 0.4457, 0.9803, 0.4457, 0.9739, 0.5465, 0.9675, 0.5465, 0.9675, 0.4457, 0.9739, 0.4457, 0.9675, 0.5465, 0.9611, 0.5465, 0.9611, 0.4457, 0.9675, 0.4457, 0.9611, 0.5465, 0.9547, 0.5465, 0.9547, 0.4457, 0.9611, 0.4457, 0.9294, 0.05749, 0.05215, 0.05749, 0.05215, 0.9347, 0.9294, 0.9347, 0.05215, 0.05749, 0.9294, 0.05749, 0.9294, 0.9347, 0.05215, 0.9347, 0.9803, 0.5465, 0.9739, 0.5465, 0.9739, 0.4457, 0.9803, 0.4457, 0.9739, 0.5465, 0.9675, 0.5465, 0.9675, 0.4457, 0.9739, 0.4457, 0.9675, 0.5465, 0.9611, 0.5465, 0.9611, 0.4457, 0.9675, 0.4457, 0.9611, 0.5465, 0.9547, 0.5465, 0.9547, 0.4457, 0.9611, 0.4457, 0.9294, 0.05749, 0.05215, 0.05749, 0.05215, 0.9347, 0.9294, 0.9347, 0.05215, 0.05749, 0.9294, 0.05749, 0.9294, 0.9347, 0.05215, 0.9347, 0.9803, 0.5465, 0.9739, 0.5465, 0.9739, 0.4457, 0.9803, 0.4457, 0.9739, 0.5465, 0.9675, 0.5465, 0.9675, 0.4457, 0.9739, 0.4457, 0.9675, 0.5465, 0.9611, 0.5465, 0.9611, 0.4457, 0.9675, 0.4457, 0.9611, 0.5465, 0.9547, 0.5465, 0.9547, 0.4457, 0.9611, 0.4457, 0.9294, 0.05749, 0.05215, 0.05749, 0.05215, 0.9347, 0.9294, 0.9347, 0.05215, 0.05749, 0.9294, 0.05749, 0.9294, 0.9347, 0.05215, 0.9347, 0.9803, 0.5465, 0.9739, 0.5465, 0.9739, 0.4457, 0.9803, 0.4457, 0.9739, 0.5465, 0.9675, 0.5465, 0.9675, 0.4457, 0.9739, 0.4457, 0.9675, 0.5465, 0.9611, 0.5465, 0.9611, 0.4457, 0.9675, 0.4457, 0.9611, 0.5465, 0.9547, 0.5465, 0.9547, 0.4457, 0.9611, 0.4457, 0.9294, 0.05749, 0.05215, 0.05749, 0.05215, 0.9347, 0.9294, 0.9347, 0.05215, 0.05749, 0.9294, 0.05749, 0.9294, 0.9347, 0.05215, 0.9347, 0.9803, 0.5465, 0.9739, 0.5465, 0.9739, 0.4457, 0.9803, 0.4457, 0.9739, 0.5465, 0.9675, 0.5465, 0.9675, 0.4457, 0.9739, 0.4457, 0.9675, 0.5465, 0.9611, 0.5465, 0.9611, 0.4457, 0.9675, 0.4457, 0.9611, 0.5465, 0.9547, 0.5465, 0.9547, 0.4457, 0.9611, 0.4457, 0.9294, 0.05749, 0.05215, 0.05749, 0.05215, 0.9347, 0.9294, 0.9347, 0.05215, 0.05749, 0.9294, 0.05749, 0.9294, 0.9347, 0.05215, 0.9347, 0.9803, 0.5465, 0.9739, 0.5465, 0.9739, 0.4457, 0.9803, 0.4457, 0.9739, 0.5465, 0.9675, 0.5465, 0.9675, 0.4457, 0.9739, 0.4457, 0.9675, 0.5465, 0.9611, 0.5465, 0.9611, 0.4457, 0.9675, 0.4457, 0.9611, 0.5465, 0.9547, 0.5465, 0.9547, 0.4457, 0.9611, 0.4457, 0.9294, 0.05749, 0.05215, 0.05749, 0.05215, 0.9347, 0.9294, 0.9347, 0.05215, 0.05749, 0.9294, 0.05749, 0.9294, 0.9347, 0.05215, 0.9347, 0.9803, 0.5465, 0.9739, 0.5465, 0.9739, 0.4457, 0.9803, 0.4457, 0.9739, 0.5465, 0.9675, 0.5465, 0.9675, 0.4457, 0.9739, 0.4457, 0.9675, 0.5465, 0.9611, 0.5465, 0.9611, 0.4457, 0.9675, 0.4457, 0.9611, 0.5465, 0.9547, 0.5465, 0.9547, 0.4457, 0.9611, 0.4457, 0.9294, 0.05749, 0.05215, 0.05749, 0.05215, 0.9347, 0.9294, 0.9347, 0.05215, 0.05749, 0.9294, 0.05749, 0.9294, 0.9347, 0.05215, 0.9347, 0.9803, 0.5465, 0.9739, 0.5465, 0.9739, 0.4457, 0.9803, 0.4457, 0.9739, 0.5465, 0.9675, 0.5465, 0.9675, 0.4457, 0.9739, 0.4457, 0.9675, 0.5465, 0.9611, 0.5465, 0.9611, 0.4457, 0.9675, 0.4457, 0.9611, 0.5465, 0.9547, 0.5465, 0.9547, 0.4457, 0.9611, 0.4457, 0.9294, 0.05749, 0.05215, 0.05749, 0.05215, 0.9347, 0.9294, 0.9347, 0.05215, 0.05749, 0.9294, 0.05749, 0.9294, 0.9347, 0.05215, 0.9347, 0.9803, 0.5465, 0.9739, 0.5465, 0.9739, 0.4457, 0.9803, 0.4457, 0.9739, 0.5465, 0.9675, 0.5465, 0.9675, 0.4457, 0.9739, 0.4457, 0.9675, 0.5465, 0.9611, 0.5465, 0.9611, 0.4457, 0.9675, 0.4457, 0.9611, 0.5465, 0.9547, 0.5465, 0.9547, 0.4457, 0.9611, 0.4457, 0.9294, 0.05749, 0.05215, 0.05749, 0.05215, 0.9347, 0.9294, 0.9347, 0.05215, 0.05749, 0.9294, 0.05749, 0.9294, 0.9347, 0.05215, 0.9347, 0.9803, 0.5465, 0.9739, 0.5465, 0.9739, 0.4457, 0.9803, 0.4457, 0.9739, 0.5465, 0.9675, 0.5465, 0.9675, 0.4457, 0.9739, 0.4457, 0.9675, 0.5465, 0.9611, 0.5465, 0.9611, 0.4457, 0.9675, 0.4457, 0.9611, 0.5465, 0.9547, 0.5465, 0.9547, 0.4457, 0.9611, 0.4457, 0.9294, 0.05749, 0.05215, 0.05749, 0.05215, 0.9347, 0.9294, 0.9347, 0.05215, 0.05749, 0.9294, 0.05749, 0.9294, 0.9347, 0.05215, 0.9347, 0.9803, 0.5465, 0.9739, 0.5465, 0.9739, 0.4457, 0.9803, 0.4457, 0.9739, 0.5465, 0.9675, 0.5465, 0.9675, 0.4457, 0.9739, 0.4457, 0.9675, 0.5465, 0.9611, 0.5465, 0.9611, 0.4457, 0.9675, 0.4457, 0.9611, 0.5465, 0.9547, 0.5465, 0.9547, 0.4457, 0.9611, 0.4457, 0.9294, 0.05749, 0.05215, 0.05749, 0.05215, 0.9347, 0.9294, 0.9347, 0.05215, 0.05749, 0.9294, 0.05749, 0.9294, 0.9347, 0.05215, 0.9347, 0.9803, 0.5465, 0.9739, 0.5465, 0.9739, 0.4457, 0.9803, 0.4457, 0.9739, 0.5465, 0.9675, 0.5465, 0.9675, 0.4457, 0.9739, 0.4457, 0.9675, 0.5465, 0.9611, 0.5465, 0.9611, 0.4457, 0.9675, 0.4457, 0.9611, 0.5465, 0.9547, 0.5465, 0.9547, 0.4457, 0.9611, 0.4457, 0.9294, 0.05749, 0.05215, 0.05749, 0.05215, 0.9347, 0.9294, 0.9347, 0.05215, 0.05749, 0.9294, 0.05749, 0.9294, 0.9347, 0.05215, 0.9347, 0.9803, 0.5465, 0.9739, 0.5465, 0.9739, 0.4457, 0.9803, 0.4457, 0.9739, 0.5465, 0.9675, 0.5465, 0.9675, 0.4457, 0.9739, 0.4457, 0.9675, 0.5465, 0.9611, 0.5465, 0.9611, 0.4457, 0.9675, 0.4457, 0.9611, 0.5465, 0.9547, 0.5465, 0.9547, 0.4457, 0.9611, 0.4457, 0.9294, 0.05749, 0.05215, 0.05749, 0.05215, 0.9347, 0.9294, 0.9347, 0.05215, 0.05749, 0.9294, 0.05749, 0.9294, 0.9347, 0.05215, 0.9347, 0.9803, 0.5465, 0.9739, 0.5465, 0.9739, 0.4457, 0.9803, 0.4457, 0.9739, 0.5465, 0.9675, 0.5465, 0.9675, 0.4457, 0.9739, 0.4457, 0.9675, 0.5465, 0.9611, 0.5465, 0.9611, 0.4457, 0.9675, 0.4457, 0.9611, 0.5465, 0.9547, 0.5465, 0.9547, 0.4457, 0.9611, 0.4457, 0.9294, 0.05749, 0.05215, 0.05749, 0.05215, 0.9347, 0.9294, 0.9347, 0.05215, 0.05749, 0.9294, 0.05749, 0.9294, 0.9347, 0.05215, 0.9347, 0.9803, 0.5465, 0.9739, 0.5465, 0.9739, 0.4457, 0.9803, 0.4457, 0.9739, 0.5465, 0.9675, 0.5465, 0.9675, 0.4457, 0.9739, 0.4457, 0.9675, 0.5465, 0.9611, 0.5465, 0.9611, 0.4457, 0.9675, 0.4457, 0.9611, 0.5465, 0.9547, 0.5465, 0.9547, 0.4457, 0.9611, 0.4457, 0.9294, 0.05749, 0.05215, 0.05749, 0.05215, 0.9347, 0.9294, 0.9347, 0.05215, 0.05749, 0.9294, 0.05749, 0.9294, 0.9347, 0.05215, 0.9347])
me_cube.materials.append(mat_virginia_creeper_leaves)
me_cube.materials.append(mat_dead_pine_bark)
me_cube.materials.append(mat_virginia_creeper_vine)
me_cube.use_remesh_fix_poles = True
me_cube.use_remesh_preserve_attributes = False
me_cube.use_mirror_vertex_groups = False
me_cube.update()

# ---- objects
ob_virginia_creeper = bpy.data.objects.new('virginia creeper', me_cube)

# ---- transforms, parenting, visibility, modifiers, constraints
ob_virginia_creeper.location = (0.0, 0.0, 0.0)
ob_virginia_creeper.lineart.crease_threshold = 0.0

# ---- collection membership
col_collection.objects.link(ob_virginia_creeper)

# ---- scene / render settings (as saved in the file)
scene.frame_start = 1; scene.frame_end = 250; scene.frame_set(32)
scene.render.engine = 'BLENDER_EEVEE_NEXT'
scene.cycles.use_denoising = False
scene.cycles.samples = 128
scene.cycles.sampling_pattern = 'TABULATED_SOBOL'
scene.cycles.use_adaptive_sampling = False
scene.cycles.use_light_tree = False
scene.view_settings.view_transform = 'Filmic'
bpy.context.view_layer.update()

# ---- added for rendering (the .blend has no active camera and no usable light): camera, sun
cam_auto = bpy.data.cameras.new('AutoCamera')
cam_auto.lens = 50.0
cam_auto.sensor_width = 36.0
cam_auto.clip_end = 1000.0
ob_auto_camera = bpy.data.objects.new('AutoCamera', cam_auto)
scene.collection.objects.link(ob_auto_camera)
ob_auto_camera.location = (2.72055, -3.28969, 3.4428)
ob_auto_camera.rotation_euler = (1.09748, -7.21219e-08, 0.694738)
scene.camera = ob_auto_camera
light_auto_sun = bpy.data.lights.new('AutoSun', 'SUN')
light_auto_sun.energy = 3.0
light_auto_sun.angle = 0.0523599
ob_auto_sun = bpy.data.objects.new('AutoSun', light_auto_sun)
scene.collection.objects.link(ob_auto_sun)
ob_auto_sun.rotation_euler = (0.872665, 0.174533, 0.523599)
bpy.context.view_layer.update()
